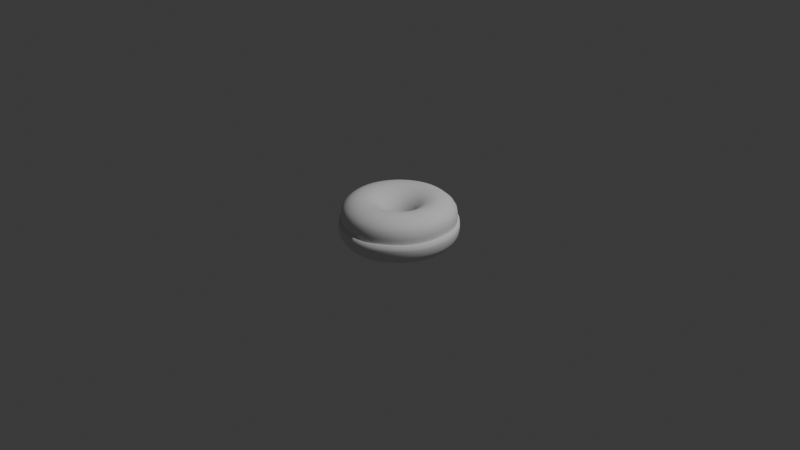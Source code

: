 # Source: donut.blend  (saved by Blender 4.1.24; exported with 4.5.12 LTS)
import bpy
from mathutils import Matrix  # noqa: F401  (used for matrix-valued properties, if any)

bpy.ops.wm.read_factory_settings(use_empty=True)
scene = bpy.context.scene
scene.name = 'Scene'

# ---- collections
col_collection = bpy.data.collections.new('Collection'); scene.collection.children.link(col_collection)

# ---- world
world_world = bpy.data.worlds.new('World'); scene.world = world_world
world_world.use_nodes = True; world_world.node_tree.nodes.clear()
_N = world_world.node_tree.nodes; _L = world_world.node_tree.links
n0 = _N.new('ShaderNodeOutputWorld'); n0.name = 'World Output'; n0.location = (300, 300)
n1 = _N.new('ShaderNodeBackground'); n1.name = 'Background'; n1.location = (10, 300)
n1.inputs[0].default_value = (0.05088, 0.05088, 0.05088, 1.0)
_L.new(n1.outputs[0], n0.inputs[0])
n0.is_active_output = True
world_world.color = (0.05088, 0.05088, 0.05088)
world_world.use_sun_shadow = False
world_world.sun_shadow_jitter_overblur = 0.0

# ---- cameras
cam_camera = bpy.data.cameras.new('Camera')
cam_camera.clip_end = 100.0
cam_camera.ortho_scale = 7.314

# ---- lights
light_light = bpy.data.lights.new('Light', 'POINT')
light_light.transmission_factor = 0.0
light_light.energy = 1000.0
light_light.shadow_soft_size = 0.1
light_light.shadow_maximum_resolution = 0.006
light_light.use_absolute_resolution = True

# ---- meshes
me_torus_001 = bpy.data.meshes.new('Torus.001')
me_torus_001.from_pydata([(0.5897, -0.0165, 0.01157), (0.6076, -0.03449, 0.1496), (0.5156, -0.01782, 0.2292), (0.39, -0.000307, 0.2502), (0.265, 0.0, 0.2165), (0.1735, 0.0, 0.125), (0.14, 0.0, 3.062e-17), (0.1735, 0.0, -0.125), (0.265, 0.0, -0.2165), (0.3899, 0.001893, -0.2557), (0.515, 0.0, -0.2165), (0.6065, -0.000307, -0.1248), (0.5781, 0.1068, 0.00557), (0.5955, 0.09846, 0.1392), (0.5054, 0.09031, 0.2238), (0.3825, 0.07609, 0.25), (0.2599, 0.0517, 0.2165), (0.1702, 0.03385, 0.125), (0.1373, 0.02731, 3.062e-17), (0.1702, 0.03385, -0.125), (0.2599, 0.0517, -0.2165), (0.3825, 0.07609, -0.25), (0.5051, 0.1005, -0.2165), (0.5949, 0.1183, -0.125), (0.5443, 0.2253, -0.0001357), (0.5604, 0.231, 0.1258), (0.4758, 0.1969, 0.2166), (0.3603, 0.1492, 0.25), (0.2448, 0.1014, 0.2165), (0.1603, 0.06639, 0.125), (0.1293, 0.05358, 3.062e-17), (0.1603, 0.06639, -0.125), (0.2448, 0.1014, -0.2165), (0.3603, 0.1492, -0.25), (0.4758, 0.1971, -0.2165), (0.5603, 0.2321, -0.125), (0.4899, 0.3272, -0.0001357), (0.5043, 0.337, 0.125), (0.4282, 0.2861, 0.2165), (0.3243, 0.2167, 0.25), (0.2203, 0.1472, 0.2165), (0.1443, 0.09639, 0.125), (0.1164, 0.07778, 3.062e-17), (0.1443, 0.09639, -0.125), (0.2203, 0.1472, -0.2165), (0.3243, 0.2167, -0.25), (0.4282, 0.2861, -0.2165), (0.5043, 0.337, -0.125), (0.4166, 0.4164, -0.0001357), (0.4289, 0.4289, 0.125), (0.3642, 0.3642, 0.2165), (0.2758, 0.2758, 0.25), (0.1874, 0.1874, 0.2165), (0.1227, 0.1227, 0.125), (0.09899, 0.09899, 3.062e-17), (0.1227, 0.1227, -0.125), (0.1875, 0.1872, -0.2166), (0.2758, 0.2758, -0.25), (0.3642, 0.3642, -0.2165), (0.4289, 0.4289, -0.125), (0.3276, 0.4896, -0.0003932), (0.337, 0.5043, 0.125), (0.2861, 0.4282, 0.2165), (0.2167, 0.3243, 0.25), (0.1472, 0.2203, 0.2165), (0.09639, 0.1443, 0.125), (0.07778, 0.1164, 3.062e-17), (0.09639, 0.1443, -0.125), (0.1493, 0.2174, -0.2189), (0.2188, 0.3213, -0.2525), (0.2861, 0.4282, -0.2165), (0.337, 0.5043, -0.125), (0.238, 0.5398, -0.01515), (0.2384, 0.5582, 0.1174), (0.1971, 0.4758, 0.2165), (0.1492, 0.3603, 0.25), (0.1014, 0.2448, 0.2165), (0.06639, 0.1603, 0.125), (0.05358, 0.1293, 3.062e-17), (0.06666, 0.1599, -0.1253), (0.1069, 0.2371, -0.2229), (0.1571, 0.3493, -0.2591), (0.1998, 0.472, -0.2196), (0.2384, 0.5582, -0.1326), (0.1382, 0.5697, -0.028), (0.1313, 0.5904, 0.1094), (0.1007, 0.505, 0.2162), (0.07609, 0.3825, 0.25), (0.0517, 0.2599, 0.2165), (0.03385, 0.1702, 0.125), (0.02731, 0.1373, 3.062e-17), (0.03457, 0.1691, -0.1258), (0.06025, 0.2479, -0.2264), (0.09, 0.3629, -0.2662), (0.1082, 0.4945, -0.2254), (0.1318, 0.5898, -0.1412), (0.01259, 0.5847, -0.01515), (0.006334, 0.6043, 0.1174), (3.888e-08, 0.515, 0.2165), (2.944e-08, 0.39, 0.25), (2.001e-08, 0.265, 0.2165), (1.31e-08, 0.1735, 0.125), (1.057e-08, 0.14, 3.062e-17), (0.0009269, 0.1722, -0.1261), (0.009794, 0.2512, -0.2279), (0.01677, 0.3664, -0.2695), (0.009794, 0.5012, -0.2279), (0.007508, 0.6027, -0.134), (-0.1146, 0.5776, -0.0003932), (-0.1183, 0.5949, 0.125), (-0.1005, 0.5051, 0.2165), (-0.07609, 0.3825, 0.25), (-0.0517, 0.2599, 0.2165), (-0.03385, 0.1702, 0.125), (-0.02731, 0.1373, 3.062e-17), (-0.03313, 0.1691, -0.1258), (-0.04315, 0.2479, -0.2264), (-0.06217, 0.3629, -0.2662), (-0.093, 0.4946, -0.2252), (-0.118, 0.5944, -0.1254), (-0.2253, 0.5441, -0.0001357), (-0.2321, 0.5603, 0.125), (-0.1971, 0.4758, 0.2165), (-0.1492, 0.3603, 0.25), (-0.1014, 0.2448, 0.2165), (-0.06639, 0.1603, 0.125), (-0.05358, 0.1293, 3.062e-17), (-0.06613, 0.1599, -0.1253), (-0.09594, 0.2371, -0.2229), (-0.1414, 0.3493, -0.2591), (-0.1944, 0.472, -0.2196), (-0.2321, 0.5603, -0.125), (-0.3271, 0.4897, -0.0001357), (-0.337, 0.5043, 0.125), (-0.2861, 0.4282, 0.2165), (-0.2167, 0.3243, 0.25), (-0.1472, 0.2203, 0.2165), (-0.09639, 0.1443, 0.125), (-0.07778, 0.1164, 3.062e-17), (-0.09639, 0.1443, -0.125), (-0.1451, 0.2174, -0.2189), (-0.2145, 0.3213, -0.2525), (-0.2861, 0.4282, -0.2165), (-0.337, 0.5043, -0.125), (-0.4164, 0.4164, -0.0001357), (-0.4289, 0.4289, 0.125), (-0.3642, 0.3642, 0.2165), (-0.2758, 0.2758, 0.25), (-0.1874, 0.1874, 0.2165), (-0.1227, 0.1227, 0.125), (-0.09899, 0.09899, 3.062e-17), (-0.1223, 0.1228, -0.1253), (-0.1871, 0.1873, -0.2167), (-0.2758, 0.2758, -0.25), (-0.3642, 0.3642, -0.2165), (-0.4289, 0.4289, -0.125), (-0.4897, 0.3272, -0.0001357), (-0.5043, 0.337, 0.125), (-0.4282, 0.2861, 0.2165), (-0.3243, 0.2167, 0.25), (-0.2203, 0.1472, 0.2165), (-0.1443, 0.09639, 0.125), (-0.1164, 0.07778, 3.062e-17), (-0.1426, 0.09705, -0.1263), (-0.2184, 0.148, -0.218), (-0.3243, 0.2167, -0.25), (-0.4282, 0.2861, -0.2165), (-0.5043, 0.337, -0.125), (-0.5441, 0.2253, -0.0001357), (-0.5603, 0.2321, 0.125), (-0.4758, 0.1971, 0.2165), (-0.3603, 0.1492, 0.25), (-0.2448, 0.1014, 0.2165), (-0.1603, 0.06639, 0.125), (-0.1293, 0.05358, 3.062e-17), (-0.1568, 0.0678, -0.1277), (-0.2395, 0.1036, -0.2206), (-0.3595, 0.1496, -0.2506), (-0.4759, 0.1972, -0.2165), (-0.561, 0.2326, -0.1248), (-0.5825, 0.1182, 0.001457), (-0.5949, 0.1183, 0.125), (-0.5051, 0.1005, 0.2165), (-0.3825, 0.07609, 0.25), (-0.2599, 0.0517, 0.2165), (-0.1702, 0.03385, 0.125), (-0.1373, 0.02732, -5.817e-06), (-0.1648, 0.03604, -0.1291), (-0.2506, 0.05553, -0.2237), (-0.3791, 0.07748, -0.2526), (-0.5113, 0.1048, -0.2145), (-0.607, 0.1268, -0.121), (-0.599, 0.006881, 0.003133), (-0.6067, 0.0001306, 0.1251), (-0.515, 4.502e-08, 0.2165), (-0.39, 3.409e-08, 0.25), (-0.265, 2.317e-08, 0.2165), (-0.1735, 1.517e-08, 0.125), (-0.1399, 3.415e-05, -6.142e-05), (-0.1667, 0.002776, -0.1302), (-0.2523, 0.005217, -0.2262), (-0.3843, 0.002784, -0.255), (-0.5259, 0.007579, -0.213), (-0.6276, 0.01467, -0.1181), (-0.5825, -0.1116, 0.001457), (-0.5949, -0.1183, 0.125), (-0.5051, -0.1005, 0.2165), (-0.3825, -0.07609, 0.25), (-0.2599, -0.0517, 0.2165), (-0.1702, -0.03385, 0.125), (-0.1372, -0.02726, -9.345e-05), (-0.1629, -0.03085, -0.1306), (-0.2458, -0.0459, -0.2273), (-0.3919, -0.06067, -0.2932), (-0.5113, -0.09613, -0.2145), (-0.607, -0.1099, -0.121), (-0.5441, -0.2255, -0.0001357), (-0.5603, -0.2321, 0.125), (-0.4758, -0.1971, 0.2165), (-0.3603, -0.1492, 0.25), (-0.2448, -0.1014, 0.2165), (-0.1603, -0.06639, 0.125), (-0.1293, -0.05354, -6.071e-05), (-0.1535, -0.06362, -0.1302), (-0.2322, -0.09619, -0.2262), (-0.3544, -0.1466, -0.255), (-0.4759, -0.197, -0.2165), (-0.561, -0.2316, -0.1248), (-0.4897, -0.3274, -0.0001357), (-0.5043, -0.337, 0.125), (-0.4282, -0.2861, 0.2165), (-0.3243, -0.2167, 0.25), (-0.2203, -0.1472, 0.2165), (-0.1443, -0.09639, 0.125), (-0.1164, -0.07778, -5.512e-06), (-0.1389, -0.0942, -0.1291), (-0.211, -0.1434, -0.2237), (-0.3209, -0.2153, -0.2526), (-0.4282, -0.2861, -0.2165), (-0.5043, -0.337, -0.125), (-0.4164, -0.4166, -0.0001357), (-0.4289, -0.4289, 0.125), (-0.3642, -0.3642, 0.2165), (-0.2758, -0.2758, 0.25), (-0.1874, -0.1874, 0.2165), (-0.1227, -0.1227, 0.125), (-0.09899, -0.09899, 3.062e-17), (-0.1192, -0.1213, -0.1276), (-0.182, -0.1852, -0.2206), (-0.275, -0.2755, -0.2506), (-0.3642, -0.3642, -0.2165), (-0.4289, -0.4289, -0.125), (-0.3271, -0.4899, -0.0001357), (-0.337, -0.5043, 0.125), (-0.2861, -0.4282, 0.2165), (-0.2167, -0.3243, 0.25), (-0.1472, -0.2203, 0.2165), (-0.09639, -0.1443, 0.125), (-0.07778, -0.1164, 3.062e-17), (-0.09477, -0.1436, -0.1262), (-0.1453, -0.2195, -0.218), (-0.2167, -0.3243, -0.25), (-0.2861, -0.4282, -0.2165), (-0.337, -0.5043, -0.125), (-0.2253, -0.5443, -0.0001357), (-0.2321, -0.5603, 0.125), (-0.1971, -0.4758, 0.2165), (-0.1492, -0.3603, 0.25), (-0.1014, -0.2448, 0.2165), (-0.06639, -0.1603, 0.125), (-0.05358, -0.1293, 3.062e-17), (-0.06604, -0.1601, -0.1253), (-0.1013, -0.2448, -0.2166), (-0.1492, -0.3603, -0.25), (-0.1971, -0.4758, -0.2165), (-0.2321, -0.5603, -0.125), (-0.1148, -0.5778, -0.0001357), (-0.1183, -0.5949, 0.125), (-0.1005, -0.5051, 0.2165), (-0.07609, -0.3825, 0.25), (-0.0517, -0.2599, 0.2165), (-0.03385, -0.1702, 0.125), (-0.02731, -0.1373, 3.062e-17), (-0.03385, -0.1702, -0.125), (-0.0517, -0.2599, -0.2165), (-0.07609, -0.3825, -0.25), (-0.1004, -0.5051, -0.2166), (-0.1179, -0.5948, -0.1257), (0.003465, -0.5891, -0.005412), (4.579e-08, -0.6065, 0.125), (3.888e-08, -0.515, 0.2165), (2.944e-08, -0.39, 0.25), (2.001e-08, -0.265, 0.2165), (1.31e-08, -0.1735, 0.125), (1.057e-08, -0.14, 3.062e-17), (1.31e-08, -0.1735, -0.125), (2.001e-08, -0.265, -0.2165), (2.944e-08, -0.39, -0.25), (0.004257, -0.5149, -0.2232), (0.00832, -0.6063, -0.1381), (0.1219, -0.5777, -0.01096), (0.1185, -0.5948, 0.1248), (0.1005, -0.5051, 0.2165), (0.07609, -0.3825, 0.25), (0.0517, -0.2599, 0.2165), (0.03385, -0.1702, 0.125), (0.02731, -0.1373, 3.062e-17), (0.03385, -0.1702, -0.125), (0.0517, -0.2599, -0.2165), (0.07621, -0.3825, -0.2502), (0.1079, -0.5049, -0.2283), (0.1328, -0.5945, -0.1478), (0.2289, -0.5442, -0.005412), (0.2321, -0.5603, 0.125), (0.1971, -0.4758, 0.2165), (0.1492, -0.3603, 0.25), (0.1014, -0.2448, 0.2165), (0.06639, -0.1603, 0.125), (0.05358, -0.1293, 3.062e-17), (0.06639, -0.1603, -0.125), (0.1014, -0.2448, -0.2165), (0.1492, -0.3603, -0.25), (0.2013, -0.4757, -0.2232), (0.2404, -0.5601, -0.1381), (0.3274, -0.4899, -0.0001357), (0.337, -0.5043, 0.125), (0.2861, -0.4282, 0.2165), (0.2167, -0.3243, 0.25), (0.1472, -0.2203, 0.2165), (0.09639, -0.1443, 0.125), (0.07567, -0.1114, 0.002179), (0.09639, -0.1443, -0.125), (0.1472, -0.2203, -0.2165), (0.2167, -0.3243, -0.25), (0.2862, -0.4282, -0.2166), (0.3374, -0.5043, -0.1257), (0.4166, -0.4166, -0.0001357), (0.4289, -0.4289, 0.125), (0.3642, -0.3642, 0.2165), (0.2758, -0.2758, 0.25), (0.1874, -0.1874, 0.2165), (0.1227, -0.1227, 0.125), (0.09284, -0.08445, 0.006354), (0.1227, -0.1227, -0.125), (0.1874, -0.1874, -0.2165), (0.2758, -0.2758, -0.25), (0.3642, -0.3642, -0.2165), (0.4289, -0.4289, -0.125), (0.4899, -0.3274, -0.0001357), (0.5043, -0.337, 0.125), (0.4282, -0.2861, 0.2165), (0.3243, -0.2167, 0.25), (0.2203, -0.1472, 0.2165), (0.1443, -0.09639, 0.125), (0.108, -0.05799, 0.008646), (0.1443, -0.09639, -0.125), (0.2203, -0.1472, -0.2165), (0.3243, -0.2167, -0.25), (0.4282, -0.2861, -0.2165), (0.5043, -0.337, -0.125), (0.5443, -0.2255, -0.0001357), (0.5604, -0.2332, 0.1258), (0.4758, -0.1973, 0.2166), (0.3603, -0.1492, 0.25), (0.2448, -0.1014, 0.2165), (0.1603, -0.06639, 0.125), (0.1232, -0.03903, 0.006354), (0.1603, -0.06639, -0.125), (0.2448, -0.1014, -0.2165), (0.3602, -0.1474, -0.2557), (0.4758, -0.1971, -0.2165), (0.5603, -0.2321, -0.125), (0.5781, -0.123, 0.00557), (0.5955, -0.1382, 0.1392), (0.5054, -0.1106, 0.2238), (0.3825, -0.07609, 0.25), (0.2599, -0.0517, 0.2165), (0.1702, -0.03385, 0.125), (0.1352, -0.02233, 0.002179), (0.1702, -0.03385, -0.125), (0.2599, -0.0517, -0.2165), (0.3813, -0.05836, -0.3034), (0.5051, -0.1005, -0.2165), (0.5949, -0.1183, -0.125)], [], [(0, 12, 13, 1), (1, 13, 14, 2), (2, 14, 15, 3), (3, 15, 16, 4), (4, 16, 17, 5), (5, 17, 18, 6), (6, 18, 19, 7), (7, 19, 20, 8), (8, 20, 21, 9), (9, 21, 22, 10), (10, 22, 23, 11), (11, 23, 12, 0), (12, 24, 25, 13), (13, 25, 26, 14), (14, 26, 27, 15), (15, 27, 28, 16), (16, 28, 29, 17), (17, 29, 30, 18), (18, 30, 31, 19), (19, 31, 32, 20), (20, 32, 33, 21), (21, 33, 34, 22), (22, 34, 35, 23), (23, 35, 24, 12), (24, 36, 37, 25), (25, 37, 38, 26), (26, 38, 39, 27), (27, 39, 40, 28), (28, 40, 41, 29), (29, 41, 42, 30), (30, 42, 43, 31), (31, 43, 44, 32), (32, 44, 45, 33), (33, 45, 46, 34), (34, 46, 47, 35), (35, 47, 36, 24), (36, 48, 49, 37), (37, 49, 50, 38), (38, 50, 51, 39), (39, 51, 52, 40), (40, 52, 53, 41), (41, 53, 54, 42), (42, 54, 55, 43), (43, 55, 56, 44), (44, 56, 57, 45), (45, 57, 58, 46), (46, 58, 59, 47), (47, 59, 48, 36), (48, 60, 61, 49), (49, 61, 62, 50), (50, 62, 63, 51), (51, 63, 64, 52), (52, 64, 65, 53), (53, 65, 66, 54), (54, 66, 67, 55), (55, 67, 68, 56), (56, 68, 69, 57), (57, 69, 70, 58), (58, 70, 71, 59), (59, 71, 60, 48), (60, 72, 73, 61), (61, 73, 74, 62), (62, 74, 75, 63), (63, 75, 76, 64), (64, 76, 77, 65), (65, 77, 78, 66), (66, 78, 79, 67), (67, 79, 80, 68), (68, 80, 81, 69), (69, 81, 82, 70), (70, 82, 83, 71), (71, 83, 72, 60), (72, 84, 85, 73), (73, 85, 86, 74), (74, 86, 87, 75), (75, 87, 88, 76), (76, 88, 89, 77), (77, 89, 90, 78), (78, 90, 91, 79), (79, 91, 92, 80), (80, 92, 93, 81), (81, 93, 94, 82), (82, 94, 95, 83), (83, 95, 84, 72), (84, 96, 97, 85), (85, 97, 98, 86), (86, 98, 99, 87), (87, 99, 100, 88), (88, 100, 101, 89), (89, 101, 102, 90), (90, 102, 103, 91), (91, 103, 104, 92), (92, 104, 105, 93), (93, 105, 106, 94), (94, 106, 107, 95), (95, 107, 96, 84), (96, 108, 109, 97), (97, 109, 110, 98), (98, 110, 111, 99), (99, 111, 112, 100), (100, 112, 113, 101), (101, 113, 114, 102), (102, 114, 115, 103), (103, 115, 116, 104), (104, 116, 117, 105), (105, 117, 118, 106), (106, 118, 119, 107), (107, 119, 108, 96), (108, 120, 121, 109), (109, 121, 122, 110), (110, 122, 123, 111), (111, 123, 124, 112), (112, 124, 125, 113), (113, 125, 126, 114), (114, 126, 127, 115), (115, 127, 128, 116), (116, 128, 129, 117), (117, 129, 130, 118), (118, 130, 131, 119), (119, 131, 120, 108), (120, 132, 133, 121), (121, 133, 134, 122), (122, 134, 135, 123), (123, 135, 136, 124), (124, 136, 137, 125), (125, 137, 138, 126), (126, 138, 139, 127), (127, 139, 140, 128), (128, 140, 141, 129), (129, 141, 142, 130), (130, 142, 143, 131), (131, 143, 132, 120), (132, 144, 145, 133), (133, 145, 146, 134), (134, 146, 147, 135), (135, 147, 148, 136), (136, 148, 149, 137), (137, 149, 150, 138), (138, 150, 151, 139), (139, 151, 152, 140), (140, 152, 153, 141), (141, 153, 154, 142), (142, 154, 155, 143), (143, 155, 144, 132), (144, 156, 157, 145), (145, 157, 158, 146), (146, 158, 159, 147), (147, 159, 160, 148), (148, 160, 161, 149), (149, 161, 162, 150), (150, 162, 163, 151), (151, 163, 164, 152), (152, 164, 165, 153), (153, 165, 166, 154), (154, 166, 167, 155), (155, 167, 156, 144), (156, 168, 169, 157), (157, 169, 170, 158), (158, 170, 171, 159), (159, 171, 172, 160), (160, 172, 173, 161), (161, 173, 174, 162), (162, 174, 175, 163), (163, 175, 176, 164), (164, 176, 177, 165), (165, 177, 178, 166), (166, 178, 179, 167), (167, 179, 168, 156), (168, 180, 181, 169), (169, 181, 182, 170), (170, 182, 183, 171), (171, 183, 184, 172), (172, 184, 185, 173), (173, 185, 186, 174), (174, 186, 187, 175), (175, 187, 188, 176), (176, 188, 189, 177), (177, 189, 190, 178), (178, 190, 191, 179), (179, 191, 180, 168), (180, 192, 193, 181), (181, 193, 194, 182), (182, 194, 195, 183), (183, 195, 196, 184), (184, 196, 197, 185), (185, 197, 198, 186), (186, 198, 199, 187), (187, 199, 200, 188), (188, 200, 201, 189), (189, 201, 202, 190), (190, 202, 203, 191), (191, 203, 192, 180), (192, 204, 205, 193), (193, 205, 206, 194), (194, 206, 207, 195), (195, 207, 208, 196), (196, 208, 209, 197), (197, 209, 210, 198), (198, 210, 211, 199), (199, 211, 212, 200), (200, 212, 213, 201), (201, 213, 214, 202), (202, 214, 215, 203), (203, 215, 204, 192), (204, 216, 217, 205), (205, 217, 218, 206), (206, 218, 219, 207), (207, 219, 220, 208), (208, 220, 221, 209), (209, 221, 222, 210), (210, 222, 223, 211), (211, 223, 224, 212), (212, 224, 225, 213), (213, 225, 226, 214), (214, 226, 227, 215), (215, 227, 216, 204), (216, 228, 229, 217), (217, 229, 230, 218), (218, 230, 231, 219), (219, 231, 232, 220), (220, 232, 233, 221), (221, 233, 234, 222), (222, 234, 235, 223), (223, 235, 236, 224), (224, 236, 237, 225), (225, 237, 238, 226), (226, 238, 239, 227), (227, 239, 228, 216), (228, 240, 241, 229), (229, 241, 242, 230), (230, 242, 243, 231), (231, 243, 244, 232), (232, 244, 245, 233), (233, 245, 246, 234), (234, 246, 247, 235), (235, 247, 248, 236), (236, 248, 249, 237), (237, 249, 250, 238), (238, 250, 251, 239), (239, 251, 240, 228), (240, 252, 253, 241), (241, 253, 254, 242), (242, 254, 255, 243), (243, 255, 256, 244), (244, 256, 257, 245), (245, 257, 258, 246), (246, 258, 259, 247), (247, 259, 260, 248), (248, 260, 261, 249), (249, 261, 262, 250), (250, 262, 263, 251), (251, 263, 252, 240), (252, 264, 265, 253), (253, 265, 266, 254), (254, 266, 267, 255), (255, 267, 268, 256), (256, 268, 269, 257), (257, 269, 270, 258), (258, 270, 271, 259), (259, 271, 272, 260), (260, 272, 273, 261), (261, 273, 274, 262), (262, 274, 275, 263), (263, 275, 264, 252), (264, 276, 277, 265), (265, 277, 278, 266), (266, 278, 279, 267), (267, 279, 280, 268), (268, 280, 281, 269), (269, 281, 282, 270), (270, 282, 283, 271), (271, 283, 284, 272), (272, 284, 285, 273), (273, 285, 286, 274), (274, 286, 287, 275), (275, 287, 276, 264), (276, 288, 289, 277), (277, 289, 290, 278), (278, 290, 291, 279), (279, 291, 292, 280), (280, 292, 293, 281), (281, 293, 294, 282), (282, 294, 295, 283), (283, 295, 296, 284), (284, 296, 297, 285), (285, 297, 298, 286), (286, 298, 299, 287), (287, 299, 288, 276), (288, 300, 301, 289), (289, 301, 302, 290), (290, 302, 303, 291), (291, 303, 304, 292), (292, 304, 305, 293), (293, 305, 306, 294), (294, 306, 307, 295), (295, 307, 308, 296), (296, 308, 309, 297), (297, 309, 310, 298), (298, 310, 311, 299), (299, 311, 300, 288), (300, 312, 313, 301), (301, 313, 314, 302), (302, 314, 315, 303), (303, 315, 316, 304), (304, 316, 317, 305), (305, 317, 318, 306), (306, 318, 319, 307), (307, 319, 320, 308), (308, 320, 321, 309), (309, 321, 322, 310), (310, 322, 323, 311), (311, 323, 312, 300), (312, 324, 325, 313), (313, 325, 326, 314), (314, 326, 327, 315), (315, 327, 328, 316), (316, 328, 329, 317), (317, 329, 330, 318), (318, 330, 331, 319), (319, 331, 332, 320), (320, 332, 333, 321), (321, 333, 334, 322), (322, 334, 335, 323), (323, 335, 324, 312), (324, 336, 337, 325), (325, 337, 338, 326), (326, 338, 339, 327), (327, 339, 340, 328), (328, 340, 341, 329), (329, 341, 342, 330), (330, 342, 343, 331), (331, 343, 344, 332), (332, 344, 345, 333), (333, 345, 346, 334), (334, 346, 347, 335), (335, 347, 336, 324), (336, 348, 349, 337), (337, 349, 350, 338), (338, 350, 351, 339), (339, 351, 352, 340), (340, 352, 353, 341), (341, 353, 354, 342), (342, 354, 355, 343), (343, 355, 356, 344), (344, 356, 357, 345), (345, 357, 358, 346), (346, 358, 359, 347), (347, 359, 348, 336), (348, 360, 361, 349), (349, 361, 362, 350), (350, 362, 363, 351), (351, 363, 364, 352), (352, 364, 365, 353), (353, 365, 366, 354), (354, 366, 367, 355), (355, 367, 368, 356), (356, 368, 369, 357), (357, 369, 370, 358), (358, 370, 371, 359), (359, 371, 360, 348), (360, 372, 373, 361), (361, 373, 374, 362), (362, 374, 375, 363), (363, 375, 376, 364), (364, 376, 377, 365), (365, 377, 378, 366), (366, 378, 379, 367), (367, 379, 380, 368), (368, 380, 381, 369), (369, 381, 382, 370), (370, 382, 383, 371), (371, 383, 372, 360), (372, 0, 1, 373), (373, 1, 2, 374), (374, 2, 3, 375), (375, 3, 4, 376), (376, 4, 5, 377), (377, 5, 6, 378), (378, 6, 7, 379), (379, 7, 8, 380), (380, 8, 9, 381), (381, 9, 10, 382), (382, 10, 11, 383), (383, 11, 0, 372)])
me_torus_001.polygons.foreach_set('use_smooth', [True] * 384)
_uv = me_torus_001.uv_layers.new(name='UVMap')
_uv.uv.foreach_set('vector', [0.5, 0.5, 0.5312, 0.5, 0.5312, 0.5833, 0.5, 0.5833, 0.5, 0.5833, 0.5312, 0.5833, 0.5312, 0.6667, 0.5, 0.6667, 0.5, 0.6667, 0.5312, 0.6667, 0.5312, 0.75, 0.5, 0.75, 0.5, 0.75, 0.5312, 0.75, 0.5312, 0.8333, 0.5, 0.8333, 0.5, 0.8333, 0.5312, 0.8333, 0.5312, 0.9167, 0.5, 0.9167, 0.5, 0.9167, 0.5312, 0.9167, 0.5312, 1.0, 0.5, 1.0, 0.5, 2.22e-16, 0.5312, 2.22e-16, 0.5312, 0.08333, 0.5, 0.08333, 0.5, 0.08333, 0.5312, 0.08333, 0.5313, 0.1667, 0.5, 0.1667, 0.5, 0.1667, 0.5313, 0.1667, 0.5312, 0.25, 0.5008, 0.25, 0.5008, 0.25, 0.5312, 0.25, 0.5312, 0.3333, 0.5, 0.3333, 0.5, 0.3333, 0.5312, 0.3333, 0.5312, 0.4167, 0.5, 0.4167, 0.5, 0.4167, 0.5312, 0.4167, 0.5312, 0.5, 0.5, 0.5, 0.5312, 0.5, 0.5625, 0.5, 0.5625, 0.5833, 0.5312, 0.5833, 0.5312, 0.5833, 0.5625, 0.5833, 0.5625, 0.6667, 0.5312, 0.6667, 0.5312, 0.6667, 0.5625, 0.6667, 0.5625, 0.75, 0.5312, 0.75, 0.5312, 0.75, 0.5625, 0.75, 0.5625, 0.8333, 0.5312, 0.8333, 0.5312, 0.8333, 0.5625, 0.8333, 0.5625, 0.9167, 0.5312, 0.9167, 0.5312, 0.9167, 0.5625, 0.9167, 0.5625, 1.0, 0.5312, 1.0, 0.5312, 2.22e-16, 0.5625, 2.22e-16, 0.5625, 0.08333, 0.5312, 0.08333, 0.5312, 0.08333, 0.5625, 0.08333, 0.5625, 0.1667, 0.5313, 0.1667, 0.5313, 0.1667, 0.5625, 0.1667, 0.5625, 0.25, 0.5312, 0.25, 0.5312, 0.25, 0.5625, 0.25, 0.5625, 0.3333, 0.5312, 0.3333, 0.5312, 0.3333, 0.5625, 0.3333, 0.5625, 0.4167, 0.5312, 0.4167, 0.5312, 0.4167, 0.5625, 0.4167, 0.5625, 0.5, 0.5312, 0.5, 0.5625, 0.5, 0.5938, 0.5, 0.5938, 0.5833, 0.5625, 0.5833, 0.5625, 0.5833, 0.5938, 0.5833, 0.5938, 0.6667, 0.5625, 0.6667, 0.5625, 0.6667, 0.5938, 0.6667, 0.5938, 0.75, 0.5625, 0.75, 0.5625, 0.75, 0.5938, 0.75, 0.5938, 0.8333, 0.5625, 0.8333, 0.5625, 0.8333, 0.5938, 0.8333, 0.5938, 0.9167, 0.5625, 0.9167, 0.5625, 0.9167, 0.5938, 0.9167, 0.5938, 1.0, 0.5625, 1.0, 0.5625, 2.22e-16, 0.5938, 2.22e-16, 0.5938, 0.08333, 0.5625, 0.08333, 0.5625, 0.08333, 0.5938, 0.08333, 0.5938, 0.1667, 0.5625, 0.1667, 0.5625, 0.1667, 0.5938, 0.1667, 0.5938, 0.25, 0.5625, 0.25, 0.5625, 0.25, 0.5938, 0.25, 0.5938, 0.3333, 0.5625, 0.3333, 0.5625, 0.3333, 0.5938, 0.3333, 0.5938, 0.4167, 0.5625, 0.4167, 0.5625, 0.4167, 0.5938, 0.4167, 0.5938, 0.5, 0.5625, 0.5, 0.5938, 0.5, 0.625, 0.5, 0.625, 0.5833, 0.5938, 0.5833, 0.5938, 0.5833, 0.625, 0.5833, 0.625, 0.6667, 0.5938, 0.6667, 0.5938, 0.6667, 0.625, 0.6667, 0.625, 0.75, 0.5938, 0.75, 0.5938, 0.75, 0.625, 0.75, 0.625, 0.8333, 0.5938, 0.8333, 0.5938, 0.8333, 0.625, 0.8333, 0.625, 0.9167, 0.5938, 0.9167, 0.5938, 0.9167, 0.625, 0.9167, 0.625, 1.0, 0.5938, 1.0, 0.5938, 2.22e-16, 0.625, 2.22e-16, 0.625, 0.08333, 0.5938, 0.08333, 0.5938, 0.08333, 0.625, 0.08333, 0.6249, 0.1667, 0.5938, 0.1667, 0.5938, 0.1667, 0.6249, 0.1667, 0.625, 0.25, 0.5938, 0.25, 0.5938, 0.25, 0.625, 0.25, 0.625, 0.3333, 0.5938, 0.3333, 0.5938, 0.3333, 0.625, 0.3333, 0.625, 0.4167, 0.5938, 0.4167, 0.5938, 0.4167, 0.625, 0.4167, 0.625, 0.5, 0.5938, 0.5, 0.625, 0.5, 0.6562, 0.4998, 0.6563, 0.5833, 0.625, 0.5833, 0.625, 0.5833, 0.6563, 0.5833, 0.6562, 0.6667, 0.625, 0.6667, 0.625, 0.6667, 0.6562, 0.6667, 0.6562, 0.75, 0.625, 0.75, 0.625, 0.75, 0.6562, 0.75, 0.6562, 0.8333, 0.625, 0.8333, 0.625, 0.8333, 0.6562, 0.8333, 0.6562, 0.9167, 0.625, 0.9167, 0.625, 0.9167, 0.6562, 0.9167, 0.6562, 1.0, 0.625, 1.0, 0.625, 2.22e-16, 0.6562, 2.22e-16, 0.6562, 0.08333, 0.625, 0.08333, 0.625, 0.08333, 0.6562, 0.08333, 0.6541, 0.1665, 0.6249, 0.1667, 0.6249, 0.1667, 0.6541, 0.1665, 0.6548, 0.2498, 0.625, 0.25, 0.625, 0.25, 0.6548, 0.2498, 0.6562, 0.3333, 0.625, 0.3333, 0.625, 0.3333, 0.6562, 0.3333, 0.6562, 0.4167, 0.625, 0.4167, 0.625, 0.4167, 0.6562, 0.4167, 0.6562, 0.4998, 0.625, 0.5, 0.6562, 0.4998, 0.684, 0.4902, 0.6857, 0.5784, 0.6563, 0.5833, 0.6563, 0.5833, 0.6857, 0.5784, 0.6875, 0.6667, 0.6562, 0.6667, 0.6562, 0.6667, 0.6875, 0.6667, 0.6875, 0.75, 0.6562, 0.75, 0.6562, 0.75, 0.6875, 0.75, 0.6875, 0.8333, 0.6562, 0.8333, 0.6562, 0.8333, 0.6875, 0.8333, 0.6875, 0.9167, 0.6562, 0.9167, 0.6562, 0.9167, 0.6875, 0.9167, 0.6875, 1.0, 0.6562, 1.0, 0.6562, 2.22e-16, 0.6875, 2.22e-16, 0.6871, 0.08338, 0.6562, 0.08333, 0.6562, 0.08333, 0.6871, 0.08338, 0.6824, 0.1677, 0.6541, 0.1665, 0.6541, 0.1665, 0.6824, 0.1677, 0.6826, 0.2478, 0.6548, 0.2498, 0.6548, 0.2498, 0.6826, 0.2478, 0.6863, 0.3315, 0.6562, 0.3333, 0.6562, 0.3333, 0.6863, 0.3315, 0.6858, 0.4137, 0.6562, 0.4167, 0.6562, 0.4167, 0.6858, 0.4137, 0.684, 0.4902, 0.6562, 0.4998, 0.684, 0.4902, 0.7122, 0.481, 0.7151, 0.5737, 0.6857, 0.5784, 0.6857, 0.5784, 0.7151, 0.5737, 0.7187, 0.6665, 0.6875, 0.6667, 0.6875, 0.6667, 0.7187, 0.6665, 0.7188, 0.75, 0.6875, 0.75, 0.6875, 0.75, 0.7188, 0.75, 0.7188, 0.8333, 0.6875, 0.8333, 0.6875, 0.8333, 0.7188, 0.8333, 0.7188, 0.9167, 0.6875, 0.9167, 0.6875, 0.9167, 0.7188, 0.9167, 0.7188, 1.0, 0.6875, 1.0, 0.6875, 2.22e-16, 0.7188, 2.22e-16, 0.7178, 0.08337, 0.6871, 0.08338, 0.6871, 0.08338, 0.7178, 0.08337, 0.7117, 0.1671, 0.6824, 0.1677, 0.6824, 0.1677, 0.7117, 0.1671, 0.7111, 0.2435, 0.6826, 0.2478, 0.6826, 0.2478, 0.7111, 0.2435, 0.7157, 0.3269, 0.6863, 0.3315, 0.6863, 0.3315, 0.7157, 0.3269, 0.7151, 0.4088, 0.6858, 0.4137, 0.6858, 0.4137, 0.7151, 0.4088, 0.7122, 0.481, 0.684, 0.4902, 0.7122, 0.481, 0.7466, 0.4893, 0.7483, 0.5788, 0.7151, 0.5737, 0.7151, 0.5737, 0.7483, 0.5788, 0.75, 0.6667, 0.7187, 0.6665, 0.7187, 0.6665, 0.75, 0.6667, 0.75, 0.75, 0.7188, 0.75, 0.7188, 0.75, 0.75, 0.75, 0.75, 0.8333, 0.7188, 0.8333, 0.7188, 0.8333, 0.75, 0.8333, 0.75, 0.9167, 0.7188, 0.9167, 0.7188, 0.9167, 0.75, 0.9167, 0.75, 1.0, 0.7188, 1.0, 0.7188, 2.22e-16, 0.75, 2.22e-16, 0.749, 0.08328, 0.7178, 0.08337, 0.7178, 0.08337, 0.749, 0.08328, 0.7433, 0.1661, 0.7117, 0.1671, 0.7117, 0.1671, 0.7433, 0.1661, 0.7425, 0.2396, 0.7111, 0.2435, 0.7111, 0.2435, 0.7425, 0.2396, 0.7468, 0.3235, 0.7157, 0.3269, 0.7157, 0.3269, 0.7468, 0.3235, 0.748, 0.4112, 0.7151, 0.4088, 0.7151, 0.4088, 0.748, 0.4112, 0.7466, 0.4893, 0.7122, 0.481, 0.7466, 0.4893, 0.7812, 0.4998, 0.7813, 0.5833, 0.7483, 0.5788, 0.7483, 0.5788, 0.7813, 0.5833, 0.7812, 0.6667, 0.75, 0.6667, 0.75, 0.6667, 0.7812, 0.6667, 0.7812, 0.75, 0.75, 0.75, 0.75, 0.75, 0.7812, 0.75, 0.7812, 0.8333, 0.75, 0.8333, 0.75, 0.8333, 0.7812, 0.8333, 0.7812, 0.9167, 0.75, 0.9167, 0.75, 0.9167, 0.7812, 0.9167, 0.7812, 1.0, 0.75, 1.0, 0.75, 2.22e-16, 0.7812, 2.22e-16, 0.7807, 0.08322, 0.749, 0.08328, 0.749, 0.08328, 0.7807, 0.08322, 0.7769, 0.1654, 0.7433, 0.1661, 0.7433, 0.1661, 0.7769, 0.1654, 0.7767, 0.2397, 0.7425, 0.2396, 0.7425, 0.2396, 0.7767, 0.2397, 0.7796, 0.3249, 0.7468, 0.3235, 0.7468, 0.3235, 0.7796, 0.3249, 0.7812, 0.4163, 0.748, 0.4112, 0.748, 0.4112, 0.7812, 0.4163, 0.7812, 0.4998, 0.7466, 0.4893, 0.7812, 0.4998, 0.8125, 0.5, 0.8125, 0.5833, 0.7813, 0.5833, 0.7813, 0.5833, 0.8125, 0.5833, 0.8125, 0.6667, 0.7812, 0.6667, 0.7812, 0.6667, 0.8125, 0.6667, 0.8125, 0.75, 0.7812, 0.75, 0.7812, 0.75, 0.8125, 0.75, 0.8125, 0.8333, 0.7812, 0.8333, 0.7812, 0.8333, 0.8125, 0.8333, 0.8125, 0.9167, 0.7812, 0.9167, 0.7812, 0.9167, 0.8125, 0.9167, 0.8125, 1.0, 0.7812, 1.0, 0.7812, 2.22e-16, 0.8125, 2.22e-16, 0.8124, 0.08335, 0.7807, 0.08322, 0.7807, 0.08322, 0.8124, 0.08335, 0.8107, 0.1655, 0.7769, 0.1654, 0.7769, 0.1654, 0.8107, 0.1655, 0.811, 0.2435, 0.7767, 0.2397, 0.7767, 0.2397, 0.811, 0.2435, 0.8122, 0.3301, 0.7796, 0.3249, 0.7796, 0.3249, 0.8122, 0.3301, 0.8125, 0.4167, 0.7812, 0.4163, 0.7812, 0.4163, 0.8125, 0.4167, 0.8125, 0.5, 0.7812, 0.4998, 0.8125, 0.5, 0.8438, 0.5, 0.8438, 0.5833, 0.8125, 0.5833, 0.8125, 0.5833, 0.8438, 0.5833, 0.8438, 0.6667, 0.8125, 0.6667, 0.8125, 0.6667, 0.8438, 0.6667, 0.8437, 0.75, 0.8125, 0.75, 0.8125, 0.75, 0.8437, 0.75, 0.8438, 0.8333, 0.8125, 0.8333, 0.8125, 0.8333, 0.8438, 0.8333, 0.8438, 0.9167, 0.8125, 0.9167, 0.8125, 0.9167, 0.8438, 0.9167, 0.8438, 1.0, 0.8125, 1.0, 0.8125, 2.22e-16, 0.8438, 2.22e-16, 0.8438, 0.08333, 0.8124, 0.08335, 0.8124, 0.08335, 0.8438, 0.08333, 0.8435, 0.1661, 0.8107, 0.1655, 0.8107, 0.1655, 0.8435, 0.1661, 0.8437, 0.2481, 0.811, 0.2435, 0.811, 0.2435, 0.8437, 0.2481, 0.8438, 0.3333, 0.8122, 0.3301, 0.8122, 0.3301, 0.8438, 0.3333, 0.8438, 0.4167, 0.8125, 0.4167, 0.8125, 0.4167, 0.8438, 0.4167, 0.8438, 0.5, 0.8125, 0.5, 0.8438, 0.5, 0.875, 0.5, 0.875, 0.5833, 0.8438, 0.5833, 0.8438, 0.5833, 0.875, 0.5833, 0.875, 0.6667, 0.8438, 0.6667, 0.8438, 0.6667, 0.875, 0.6667, 0.875, 0.75, 0.8437, 0.75, 0.8437, 0.75, 0.875, 0.75, 0.875, 0.8333, 0.8438, 0.8333, 0.8438, 0.8333, 0.875, 0.8333, 0.875, 0.9167, 0.8438, 0.9167, 0.8438, 0.9167, 0.875, 0.9167, 0.875, 1.0, 0.8438, 1.0, 0.8438, 2.22e-16, 0.875, 2.22e-16, 0.875, 0.08334, 0.8438, 0.08333, 0.8438, 0.08333, 0.875, 0.08334, 0.875, 0.1666, 0.8435, 0.1661, 0.8435, 0.1661, 0.875, 0.1666, 0.875, 0.25, 0.8437, 0.2481, 0.8437, 0.2481, 0.875, 0.25, 0.875, 0.3333, 0.8438, 0.3333, 0.8438, 0.3333, 0.875, 0.3333, 0.875, 0.4167, 0.8438, 0.4167, 0.8438, 0.4167, 0.875, 0.4167, 0.875, 0.5, 0.8438, 0.5, 0.875, 0.5, 0.9062, 0.5, 0.9062, 0.5833, 0.875, 0.5833, 0.875, 0.5833, 0.9062, 0.5833, 0.9062, 0.6667, 0.875, 0.6667, 0.875, 0.6667, 0.9062, 0.6667, 0.9062, 0.75, 0.875, 0.75, 0.875, 0.75, 0.9062, 0.75, 0.9062, 0.8333, 0.875, 0.8333, 0.875, 0.8333, 0.9062, 0.8333, 0.9062, 0.9167, 0.875, 0.9167, 0.875, 0.9167, 0.9062, 0.9167, 0.9062, 1.0, 0.875, 1.0, 0.875, 2.22e-16, 0.9062, 2.22e-16, 0.9062, 0.08337, 0.875, 0.08334, 0.875, 0.08334, 0.9062, 0.08337, 0.9062, 0.1666, 0.875, 0.1666, 0.875, 0.1666, 0.9062, 0.1666, 0.9063, 0.25, 0.875, 0.25, 0.875, 0.25, 0.9063, 0.25, 0.9062, 0.3333, 0.875, 0.3333, 0.875, 0.3333, 0.9062, 0.3333, 0.9062, 0.4167, 0.875, 0.4167, 0.875, 0.4167, 0.9062, 0.4167, 0.9062, 0.5, 0.875, 0.5, 0.9062, 0.5, 0.9375, 0.5, 0.9375, 0.5833, 0.9062, 0.5833, 0.9062, 0.5833, 0.9375, 0.5833, 0.9375, 0.6667, 0.9062, 0.6667, 0.9062, 0.6667, 0.9375, 0.6667, 0.9375, 0.75, 0.9062, 0.75, 0.9062, 0.75, 0.9375, 0.75, 0.9375, 0.8333, 0.9062, 0.8333, 0.9062, 0.8333, 0.9375, 0.8333, 0.9375, 0.9167, 0.9062, 0.9167, 0.9062, 0.9167, 0.9375, 0.9167, 0.9375, 1.0, 0.9062, 1.0, 0.9062, 2.22e-16, 0.9375, 2.22e-16, 0.9374, 0.08334, 0.9062, 0.08337, 0.9062, 0.08337, 0.9374, 0.08334, 0.9374, 0.1666, 0.9062, 0.1666, 0.9062, 0.1666, 0.9374, 0.1666, 0.9375, 0.2499, 0.9063, 0.25, 0.9063, 0.25, 0.9375, 0.2499, 0.9375, 0.3334, 0.9062, 0.3333, 0.9062, 0.3333, 0.9375, 0.3334, 0.9375, 0.4169, 0.9062, 0.4167, 0.9062, 0.4167, 0.9375, 0.4169, 0.9375, 0.5, 0.9062, 0.5, 0.9375, 0.5, 0.9683, 0.5001, 0.9688, 0.5833, 0.9375, 0.5833, 0.9375, 0.5833, 0.9688, 0.5833, 0.9687, 0.6667, 0.9375, 0.6667, 0.9375, 0.6667, 0.9687, 0.6667, 0.9688, 0.75, 0.9375, 0.75, 0.9375, 0.75, 0.9688, 0.75, 0.9688, 0.8333, 0.9375, 0.8333, 0.9375, 0.8333, 0.9688, 0.8333, 0.9688, 0.9167, 0.9375, 0.9167, 0.9375, 0.9167, 0.9688, 0.9167, 0.9688, 1.0, 0.9375, 1.0, 0.9375, 2.22e-16, 0.9687, 1.802e-07, 0.9688, 0.0833, 0.9374, 0.08334, 0.9374, 0.08334, 0.9688, 0.0833, 0.9688, 0.1666, 0.9374, 0.1666, 0.9374, 0.1666, 0.9688, 0.1666, 0.9687, 0.2498, 0.9375, 0.2499, 0.9375, 0.2499, 0.9687, 0.2498, 0.9679, 0.3375, 0.9375, 0.3334, 0.9375, 0.3334, 0.9679, 0.3375, 0.9675, 0.4215, 0.9375, 0.4169, 0.9375, 0.4169, 0.9675, 0.4215, 0.9683, 0.5001, 0.9375, 0.5, 0.9683, 0.5001, 0.9984, 0.5003, 1.0, 0.5833, 0.9688, 0.5833, 0.9688, 0.5833, 1.0, 0.5833, 1.0, 0.6667, 0.9687, 0.6667, 0.9687, 0.6667, 1.0, 0.6667, 1.0, 0.75, 0.9688, 0.75, 0.9688, 0.75, 1.0, 0.75, 1.0, 0.8333, 0.9688, 0.8333, 0.9688, 0.8333, 1.0, 0.8333, 1.0, 0.9167, 0.9688, 0.9167, 0.9688, 0.9167, 1.0, 0.9167, 1.0, 1.0, 0.9688, 1.0, 0.9687, 1.802e-07, 1.0, 2.366e-06, 1.0, 0.08345, 0.9688, 0.0833, 0.9688, 0.0833, 1.0, 0.08345, 1.0, 0.1663, 0.9688, 0.1666, 0.9688, 0.1666, 1.0, 0.1663, 0.9999, 0.2498, 0.9687, 0.2498, 0.9687, 0.2498, 0.9999, 0.2498, 0.9979, 0.3402, 0.9679, 0.3375, 0.9679, 0.3375, 0.9979, 0.3402, 0.9967, 0.4247, 0.9675, 0.4215, 0.9675, 0.4215, 0.9967, 0.4247, 0.9984, 0.5003, 0.9683, 0.5001, -0.002208, 0.5022, 0.03021, 0.5003, 0.03125, 0.5833, -3.991e-05, 0.5833, -3.991e-05, 0.5833, 0.03125, 0.5833, 0.03125, 0.6667, 0.0, 0.6667, 0.0, 0.6667, 0.03125, 0.6667, 0.03125, 0.75, 0.0, 0.75, 0.0, 0.75, 0.03125, 0.75, 0.03125, 0.8333, 0.0, 0.8333, 0.0, 0.8333, 0.03125, 0.8333, 0.03125, 0.9167, 0.0, 0.9167, 0.0, 0.9167, 0.03125, 0.9167, 0.03125, 1.0, 1.793e-06, 1.0, 1.903e-06, 2.438e-06, 0.03125, 3.683e-06, 0.03152, 0.08334, 0.0001719, 0.08332, 0.0001719, 0.08332, 0.03152, 0.08334, 0.03158, 0.1667, 0.0002078, 0.1666, 0.0002078, 0.1666, 0.03158, 0.1667, 0.02562, 0.252, -7.258e-05, 0.2499, -7.258e-05, 0.2499, 0.02562, 0.252, 0.02966, 0.3369, -0.002639, 0.3399, -0.002639, 0.3399, 0.02966, 0.3369, 0.0287, 0.421, -0.004456, 0.4264, -0.004456, 0.4264, 0.0287, 0.421, 0.03021, 0.5003, -0.002208, 0.5022, 0.03021, 0.5003, 0.0625, 0.5, 0.0625, 0.5833, 0.03125, 0.5833, 0.03125, 0.5833, 0.0625, 0.5833, 0.0625, 0.6667, 0.03125, 0.6667, 0.03125, 0.6667, 0.0625, 0.6667, 0.0625, 0.75, 0.03125, 0.75, 0.03125, 0.75, 0.0625, 0.75, 0.0625, 0.8333, 0.03125, 0.8333, 0.03125, 0.8333, 0.0625, 0.8333, 0.0625, 0.9167, 0.03125, 0.9167, 0.03125, 0.9167, 0.0625, 0.9167, 0.0625, 1.0, 0.03125, 1.0, 0.03125, 3.683e-06, 0.0625, 2.192e-06, 0.06283, 0.08336, 0.03152, 0.08334, 0.03152, 0.08334, 0.06283, 0.08336, 0.0629, 0.1667, 0.03158, 0.1667, 0.03158, 0.1667, 0.0629, 0.1667, 0.06256, 0.2498, 0.02562, 0.252, 0.02562, 0.252, 0.06256, 0.2498, 0.06247, 0.3334, 0.02966, 0.3369, 0.02966, 0.3369, 0.06247, 0.3334, 0.06233, 0.4169, 0.0287, 0.421, 0.0287, 0.421, 0.06233, 0.4169, 0.0625, 0.5, 0.03021, 0.5003, 0.0625, 0.5, 0.09375, 0.5, 0.09375, 0.5833, 0.0625, 0.5833, 0.0625, 0.5833, 0.09375, 0.5833, 0.09375, 0.6667, 0.0625, 0.6667, 0.0625, 0.6667, 0.09375, 0.6667, 0.09375, 0.75, 0.0625, 0.75, 0.0625, 0.75, 0.09375, 0.75, 0.09375, 0.8333, 0.0625, 0.8333, 0.0625, 0.8333, 0.09375, 0.8333, 0.09375, 0.9167, 0.0625, 0.9167, 0.0625, 0.9167, 0.09375, 0.9167, 0.09375, 1.0, 0.0625, 1.0, 0.0625, 2.192e-06, 0.09375, 2.723e-08, 0.09409, 0.08338, 0.06283, 0.08336, 0.06283, 0.08336, 0.09409, 0.08338, 0.09413, 0.1667, 0.0629, 0.1667, 0.0629, 0.1667, 0.09413, 0.1667, 0.09383, 0.2499, 0.06256, 0.2498, 0.06256, 0.2498, 0.09383, 0.2499, 0.09375, 0.3333, 0.06247, 0.3334, 0.06247, 0.3334, 0.09375, 0.3333, 0.09375, 0.4167, 0.06233, 0.4169, 0.06233, 0.4169, 0.09375, 0.4167, 0.09375, 0.5, 0.0625, 0.5, 0.09375, 0.5, 0.125, 0.5, 0.125, 0.5833, 0.09375, 0.5833, 0.09375, 0.5833, 0.125, 0.5833, 0.125, 0.6667, 0.09375, 0.6667, 0.09375, 0.6667, 0.125, 0.6667, 0.125, 0.75, 0.09375, 0.75, 0.09375, 0.75, 0.125, 0.75, 0.125, 0.8333, 0.09375, 0.8333, 0.09375, 0.8333, 0.125, 0.8333, 0.125, 0.9167, 0.09375, 0.9167, 0.09375, 0.9167, 0.125, 0.9167, 0.125, 1.0, 0.09375, 1.0, 0.09375, 2.723e-08, 0.125, 2.22e-16, 0.1253, 0.08338, 0.09409, 0.08338, 0.09409, 0.08338, 0.1253, 0.08338, 0.1253, 0.1667, 0.09413, 0.1667, 0.09413, 0.1667, 0.1253, 0.1667, 0.125, 0.25, 0.09383, 0.2499, 0.09383, 0.2499, 0.125, 0.25, 0.125, 0.3333, 0.09375, 0.3333, 0.09375, 0.3333, 0.125, 0.3333, 0.125, 0.4167, 0.09375, 0.4167, 0.09375, 0.4167, 0.125, 0.4167, 0.125, 0.5, 0.09375, 0.5, 0.125, 0.5, 0.1562, 0.5, 0.1562, 0.5833, 0.125, 0.5833, 0.125, 0.5833, 0.1562, 0.5833, 0.1562, 0.6667, 0.125, 0.6667, 0.125, 0.6667, 0.1562, 0.6667, 0.1562, 0.75, 0.125, 0.75, 0.125, 0.75, 0.1562, 0.75, 0.1562, 0.8333, 0.125, 0.8333, 0.125, 0.8333, 0.1562, 0.8333, 0.1562, 0.9167, 0.125, 0.9167, 0.125, 0.9167, 0.1562, 0.9167, 0.1562, 1.0, 0.125, 1.0, 0.125, 2.22e-16, 0.1562, 2.22e-16, 0.1564, 0.08339, 0.1253, 0.08338, 0.1253, 0.08338, 0.1564, 0.08339, 0.1564, 0.1667, 0.1253, 0.1667, 0.1253, 0.1667, 0.1564, 0.1667, 0.1563, 0.25, 0.125, 0.25, 0.125, 0.25, 0.1563, 0.25, 0.1562, 0.3333, 0.125, 0.3333, 0.125, 0.3333, 0.1562, 0.3333, 0.1563, 0.4167, 0.125, 0.4167, 0.125, 0.4167, 0.1563, 0.4167, 0.1562, 0.5, 0.125, 0.5, 0.1562, 0.5, 0.1875, 0.5, 0.1875, 0.5833, 0.1562, 0.5833, 0.1562, 0.5833, 0.1875, 0.5833, 0.1875, 0.6667, 0.1562, 0.6667, 0.1562, 0.6667, 0.1875, 0.6667, 0.1875, 0.75, 0.1562, 0.75, 0.1562, 0.75, 0.1875, 0.75, 0.1875, 0.8333, 0.1562, 0.8333, 0.1562, 0.8333, 0.1875, 0.8333, 0.1875, 0.9167, 0.1562, 0.9167, 0.1562, 0.9167, 0.1875, 0.9167, 0.1875, 1.0, 0.1562, 1.0, 0.1562, 2.22e-16, 0.1875, 2.22e-16, 0.1875, 0.08335, 0.1564, 0.08339, 0.1564, 0.08339, 0.1875, 0.08335, 0.1875, 0.1667, 0.1564, 0.1667, 0.1564, 0.1667, 0.1875, 0.1667, 0.1875, 0.25, 0.1563, 0.25, 0.1563, 0.25, 0.1875, 0.25, 0.1875, 0.3333, 0.1562, 0.3333, 0.1562, 0.3333, 0.1875, 0.3333, 0.1875, 0.4167, 0.1563, 0.4167, 0.1563, 0.4167, 0.1875, 0.4167, 0.1875, 0.5, 0.1562, 0.5, 0.1875, 0.5, 0.2188, 0.5, 0.2188, 0.5833, 0.1875, 0.5833, 0.1875, 0.5833, 0.2188, 0.5833, 0.2187, 0.6667, 0.1875, 0.6667, 0.1875, 0.6667, 0.2187, 0.6667, 0.2188, 0.75, 0.1875, 0.75, 0.1875, 0.75, 0.2188, 0.75, 0.2188, 0.8333, 0.1875, 0.8333, 0.1875, 0.8333, 0.2188, 0.8333, 0.2188, 0.9167, 0.1875, 0.9167, 0.1875, 0.9167, 0.2188, 0.9167, 0.2188, 1.0, 0.1875, 1.0, 0.1875, 2.22e-16, 0.2188, 2.22e-16, 0.2187, 0.08333, 0.1875, 0.08335, 0.1875, 0.08335, 0.2187, 0.08333, 0.2187, 0.1667, 0.1875, 0.1667, 0.1875, 0.1667, 0.2187, 0.1667, 0.2187, 0.25, 0.1875, 0.25, 0.1875, 0.25, 0.2187, 0.25, 0.2188, 0.3333, 0.1875, 0.3333, 0.1875, 0.3333, 0.2188, 0.3333, 0.2189, 0.4163, 0.1875, 0.4167, 0.1875, 0.4167, 0.2189, 0.4163, 0.2188, 0.5, 0.1875, 0.5, 0.2188, 0.5, 0.2509, 0.4965, 0.25, 0.5833, 0.2188, 0.5833, 0.2188, 0.5833, 0.25, 0.5833, 0.25, 0.6667, 0.2187, 0.6667, 0.2187, 0.6667, 0.25, 0.6667, 0.25, 0.75, 0.2188, 0.75, 0.2188, 0.75, 0.25, 0.75, 0.25, 0.8333, 0.2188, 0.8333, 0.2188, 0.8333, 0.25, 0.8333, 0.25, 0.9167, 0.2188, 0.9167, 0.2188, 0.9167, 0.25, 0.9167, 0.25, 1.0, 0.2188, 1.0, 0.2188, 2.22e-16, 0.25, 2.22e-16, 0.25, 0.08333, 0.2187, 0.08333, 0.2187, 0.08333, 0.25, 0.08333, 0.25, 0.1667, 0.2187, 0.1667, 0.2187, 0.1667, 0.25, 0.1667, 0.25, 0.25, 0.2187, 0.25, 0.2187, 0.25, 0.25, 0.25, 0.2513, 0.3324, 0.2188, 0.3333, 0.2188, 0.3333, 0.2513, 0.3324, 0.2521, 0.411, 0.2189, 0.4163, 0.2189, 0.4163, 0.2521, 0.411, 0.2509, 0.4965, 0.2188, 0.5, 0.2509, 0.4965, 0.283, 0.493, 0.2813, 0.5832, 0.25, 0.5833, 0.25, 0.5833, 0.2813, 0.5832, 0.2812, 0.6667, 0.25, 0.6667, 0.25, 0.6667, 0.2812, 0.6667, 0.2812, 0.75, 0.25, 0.75, 0.25, 0.75, 0.2812, 0.75, 0.2812, 0.8333, 0.25, 0.8333, 0.25, 0.8333, 0.2812, 0.8333, 0.2812, 0.9167, 0.25, 0.9167, 0.25, 0.9167, 0.2812, 0.9167, 0.2812, 1.0, 0.25, 1.0, 0.25, 2.22e-16, 0.2812, 2.22e-16, 0.2812, 0.08333, 0.25, 0.08333, 0.25, 0.08333, 0.2812, 0.08333, 0.2812, 0.1667, 0.25, 0.1667, 0.25, 0.1667, 0.2812, 0.1667, 0.2813, 0.25, 0.25, 0.25, 0.25, 0.25, 0.2813, 0.25, 0.2835, 0.3326, 0.2513, 0.3324, 0.2513, 0.3324, 0.2835, 0.3326, 0.2848, 0.408, 0.2521, 0.411, 0.2521, 0.411, 0.2848, 0.408, 0.283, 0.493, 0.2509, 0.4965, 0.283, 0.493, 0.3133, 0.4967, 0.3125, 0.5833, 0.2813, 0.5832, 0.2813, 0.5832, 0.3125, 0.5833, 0.3125, 0.6667, 0.2812, 0.6667, 0.2812, 0.6667, 0.3125, 0.6667, 0.3125, 0.75, 0.2812, 0.75, 0.2812, 0.75, 0.3125, 0.75, 0.3125, 0.8333, 0.2812, 0.8333, 0.2812, 0.8333, 0.3125, 0.8333, 0.3125, 0.9167, 0.2812, 0.9167, 0.2812, 0.9167, 0.3125, 0.9167, 0.3125, 1.0, 0.2812, 1.0, 0.2812, 2.22e-16, 0.3125, 2.22e-16, 0.3125, 0.08333, 0.2812, 0.08333, 0.2812, 0.08333, 0.3125, 0.08333, 0.3125, 0.1667, 0.2812, 0.1667, 0.2812, 0.1667, 0.3125, 0.1667, 0.3125, 0.25, 0.2813, 0.25, 0.2813, 0.25, 0.3125, 0.25, 0.3137, 0.3334, 0.2835, 0.3326, 0.2835, 0.3326, 0.3137, 0.3334, 0.3144, 0.4124, 0.2848, 0.408, 0.2848, 0.408, 0.3144, 0.4124, 0.3133, 0.4967, 0.283, 0.493, 0.3133, 0.4967, 0.3438, 0.5, 0.3438, 0.5833, 0.3125, 0.5833, 0.3125, 0.5833, 0.3438, 0.5833, 0.3438, 0.6667, 0.3125, 0.6667, 0.3125, 0.6667, 0.3438, 0.6667, 0.3438, 0.75, 0.3125, 0.75, 0.3125, 0.75, 0.3438, 0.75, 0.3438, 0.8333, 0.3125, 0.8333, 0.3125, 0.8333, 0.3438, 0.8333, 0.3438, 0.9167, 0.3125, 0.9167, 0.3125, 0.9167, 0.3438, 0.9167, 0.3455, 0.9995, 0.3125, 1.0, 0.3125, 2.22e-16, 0.3449, -0.002235, 0.3438, 0.08333, 0.3125, 0.08333, 0.3125, 0.08333, 0.3438, 0.08333, 0.3438, 0.1667, 0.3125, 0.1667, 0.3125, 0.1667, 0.3438, 0.1667, 0.3438, 0.25, 0.3125, 0.25, 0.3125, 0.25, 0.3438, 0.25, 0.3438, 0.3333, 0.3137, 0.3334, 0.3137, 0.3334, 0.3438, 0.3333, 0.3438, 0.4165, 0.3144, 0.4124, 0.3144, 0.4124, 0.3438, 0.4165, 0.3438, 0.5, 0.3133, 0.4967, 0.3438, 0.5, 0.375, 0.5, 0.375, 0.5833, 0.3438, 0.5833, 0.3438, 0.5833, 0.375, 0.5833, 0.375, 0.6667, 0.3438, 0.6667, 0.3438, 0.6667, 0.375, 0.6667, 0.375, 0.75, 0.3438, 0.75, 0.3438, 0.75, 0.375, 0.75, 0.375, 0.8333, 0.3438, 0.8333, 0.3438, 0.8333, 0.375, 0.8333, 0.375, 0.9167, 0.3438, 0.9167, 0.3438, 0.9167, 0.375, 0.9167, 0.3834, 0.9984, 0.3455, 0.9995, 0.3449, -0.002235, 0.3816, -0.006372, 0.375, 0.08333, 0.3438, 0.08333, 0.3438, 0.08333, 0.375, 0.08333, 0.375, 0.1667, 0.3438, 0.1667, 0.3438, 0.1667, 0.375, 0.1667, 0.375, 0.25, 0.3438, 0.25, 0.3438, 0.25, 0.375, 0.25, 0.375, 0.3333, 0.3438, 0.3333, 0.3438, 0.3333, 0.375, 0.3333, 0.375, 0.4167, 0.3438, 0.4165, 0.3438, 0.4165, 0.375, 0.4167, 0.375, 0.5, 0.3438, 0.5, 0.375, 0.5, 0.4062, 0.5, 0.4062, 0.5833, 0.375, 0.5833, 0.375, 0.5833, 0.4062, 0.5833, 0.4062, 0.6667, 0.375, 0.6667, 0.375, 0.6667, 0.4062, 0.6667, 0.4063, 0.75, 0.375, 0.75, 0.375, 0.75, 0.4063, 0.75, 0.4062, 0.8333, 0.375, 0.8333, 0.375, 0.8333, 0.4062, 0.8333, 0.4062, 0.9167, 0.375, 0.9167, 0.375, 0.9167, 0.4062, 0.9167, 0.4216, 0.9974, 0.3834, 0.9984, 0.3816, -0.006372, 0.4193, -0.008347, 0.4062, 0.08333, 0.375, 0.08333, 0.375, 0.08333, 0.4062, 0.08333, 0.4062, 0.1667, 0.375, 0.1667, 0.375, 0.1667, 0.4062, 0.1667, 0.4063, 0.25, 0.375, 0.25, 0.375, 0.25, 0.4063, 0.25, 0.4063, 0.3333, 0.375, 0.3333, 0.375, 0.3333, 0.4063, 0.3333, 0.4062, 0.4167, 0.375, 0.4167, 0.375, 0.4167, 0.4062, 0.4167, 0.4062, 0.5, 0.375, 0.5, 0.4062, 0.5, 0.4375, 0.5, 0.4375, 0.5833, 0.4062, 0.5833, 0.4062, 0.5833, 0.4375, 0.5833, 0.4375, 0.6667, 0.4062, 0.6667, 0.4062, 0.6667, 0.4375, 0.6667, 0.4375, 0.75, 0.4063, 0.75, 0.4063, 0.75, 0.4375, 0.75, 0.4375, 0.8333, 0.4062, 0.8333, 0.4062, 0.8333, 0.4375, 0.8333, 0.4375, 0.9167, 0.4062, 0.9167, 0.4062, 0.9167, 0.4375, 0.9167, 0.4513, 0.9977, 0.4216, 0.9974, 0.4193, -0.008347, 0.4497, -0.005813, 0.4375, 0.08333, 0.4062, 0.08333, 0.4062, 0.08333, 0.4375, 0.08333, 0.4375, 0.1667, 0.4062, 0.1667, 0.4062, 0.1667, 0.4375, 0.1667, 0.4382, 0.2505, 0.4063, 0.25, 0.4063, 0.25, 0.4382, 0.2505, 0.4375, 0.3333, 0.4063, 0.3333, 0.4063, 0.3333, 0.4375, 0.3333, 0.4375, 0.4167, 0.4062, 0.4167, 0.4062, 0.4167, 0.4375, 0.4167, 0.4375, 0.5, 0.4062, 0.5, 0.4375, 0.5, 0.4688, 0.5, 0.4688, 0.5833, 0.4375, 0.5833, 0.4375, 0.5833, 0.4688, 0.5833, 0.4687, 0.6667, 0.4375, 0.6667, 0.4375, 0.6667, 0.4687, 0.6667, 0.4687, 0.75, 0.4375, 0.75, 0.4375, 0.75, 0.4687, 0.75, 0.4688, 0.8333, 0.4375, 0.8333, 0.4375, 0.8333, 0.4688, 0.8333, 0.4688, 0.9167, 0.4375, 0.9167, 0.4375, 0.9167, 0.4688, 0.9167, 0.4742, 0.9991, 0.4513, 0.9977, 0.4497, -0.005813, 0.4737, -0.001859, 0.4687, 0.08333, 0.4375, 0.08333, 0.4375, 0.08333, 0.4687, 0.08333, 0.4688, 0.1667, 0.4375, 0.1667, 0.4375, 0.1667, 0.4688, 0.1667, 0.4759, 0.2571, 0.4382, 0.2505, 0.4382, 0.2505, 0.4759, 0.2571, 0.4687, 0.3333, 0.4375, 0.3333, 0.4375, 0.3333, 0.4687, 0.3333, 0.4688, 0.4167, 0.4375, 0.4167, 0.4375, 0.4167, 0.4688, 0.4167, 0.4688, 0.5, 0.4375, 0.5, 0.4688, 0.5, 0.5, 0.5, 0.5, 0.5833, 0.4688, 0.5833, 0.4688, 0.5833, 0.5, 0.5833, 0.5, 0.6667, 0.4687, 0.6667, 0.4687, 0.6667, 0.5, 0.6667, 0.5, 0.75, 0.4687, 0.75, 0.4687, 0.75, 0.5, 0.75, 0.5, 0.8333, 0.4688, 0.8333, 0.4688, 0.8333, 0.5, 0.8333, 0.5, 0.9167, 0.4688, 0.9167, 0.4688, 0.9167, 0.5, 0.9167, 0.5, 1.0, 0.4742, 0.9991, 0.4737, -0.001859, 0.5, 2.22e-16, 0.5, 0.08333, 0.4687, 0.08333, 0.4687, 0.08333, 0.5, 0.08333, 0.5, 0.1667, 0.4688, 0.1667, 0.4688, 0.1667, 0.5, 0.1667, 0.5008, 0.25, 0.4759, 0.2571, 0.4759, 0.2571, 0.5008, 0.25, 0.5, 0.3333, 0.4687, 0.3333, 0.4687, 0.3333, 0.5, 0.3333, 0.5, 0.4167, 0.4688, 0.4167, 0.4688, 0.4167, 0.5, 0.4167, 0.5, 0.5, 0.4688, 0.5])
me_torus_001.update()
me_torus_002 = bpy.data.meshes.new('Torus.002')
me_torus_002.from_pydata([(0.5897, -0.0165, 0.01157), (0.14, 0.0, 3.062e-17), (0.1735, 0.0, -0.125), (0.265, 0.0, -0.2165), (0.3899, 0.001893, -0.2557), (0.515, 0.0, -0.2165), (0.6065, -0.000307, -0.1248), (0.5781, 0.1068, 0.00557), (0.1373, 0.02731, 3.062e-17), (0.1702, 0.03385, -0.125), (0.2599, 0.0517, -0.2165), (0.3825, 0.07609, -0.25), (0.5051, 0.1005, -0.2165), (0.5949, 0.1183, -0.125), (0.5443, 0.2253, -0.0001357), (0.1293, 0.05358, 3.062e-17), (0.1603, 0.06639, -0.125), (0.2448, 0.1014, -0.2165), (0.3603, 0.1492, -0.25), (0.4758, 0.1971, -0.2165), (0.5603, 0.2321, -0.125), (0.4899, 0.3272, -0.0001357), (0.1164, 0.07778, 3.062e-17), (0.1443, 0.09639, -0.125), (0.2203, 0.1472, -0.2165), (0.3243, 0.2167, -0.25), (0.4282, 0.2861, -0.2165), (0.5043, 0.337, -0.125), (0.4166, 0.4164, -0.0001357), (0.09899, 0.09899, 3.062e-17), (0.1227, 0.1227, -0.125), (0.1875, 0.1872, -0.2166), (0.2758, 0.2758, -0.25), (0.3642, 0.3642, -0.2165), (0.4289, 0.4289, -0.125), (0.3276, 0.4896, -0.0003932), (0.07778, 0.1164, 3.062e-17), (0.09639, 0.1443, -0.125), (0.1493, 0.2174, -0.2189), (0.2188, 0.3213, -0.2525), (0.2861, 0.4282, -0.2165), (0.337, 0.5043, -0.125), (0.238, 0.5398, -0.01515), (0.05358, 0.1293, 3.062e-17), (0.06666, 0.1599, -0.1253), (0.1069, 0.2371, -0.2229), (0.1571, 0.3493, -0.2591), (0.1998, 0.472, -0.2196), (0.2384, 0.5582, -0.1326), (0.1382, 0.5697, -0.028), (0.02731, 0.1373, 3.062e-17), (0.03457, 0.1691, -0.1258), (0.06025, 0.2479, -0.2264), (0.09, 0.3629, -0.2662), (0.1082, 0.4945, -0.2254), (0.1318, 0.5898, -0.1412), (0.01259, 0.5847, -0.01515), (1.057e-08, 0.14, 3.062e-17), (0.0009269, 0.1722, -0.1261), (0.009794, 0.2512, -0.2279), (0.01677, 0.3664, -0.2695), (0.009794, 0.5012, -0.2279), (0.007508, 0.6027, -0.134), (-0.1146, 0.5776, -0.0003932), (-0.02731, 0.1373, 3.062e-17), (-0.03313, 0.1691, -0.1258), (-0.04315, 0.2479, -0.2264), (-0.06217, 0.3629, -0.2662), (-0.093, 0.4946, -0.2252), (-0.118, 0.5944, -0.1254), (-0.2253, 0.5441, -0.0001357), (-0.05358, 0.1293, 3.062e-17), (-0.06613, 0.1599, -0.1253), (-0.09594, 0.2371, -0.2229), (-0.1414, 0.3493, -0.2591), (-0.1944, 0.472, -0.2196), (-0.2321, 0.5603, -0.125), (-0.3271, 0.4897, -0.0001357), (-0.07778, 0.1164, 3.062e-17), (-0.09639, 0.1443, -0.125), (-0.1451, 0.2174, -0.2189), (-0.2145, 0.3213, -0.2525), (-0.2861, 0.4282, -0.2165), (-0.337, 0.5043, -0.125), (-0.4164, 0.4164, -0.0001357), (-0.09899, 0.09899, 3.062e-17), (-0.1223, 0.1228, -0.1253), (-0.1871, 0.1873, -0.2167), (-0.2758, 0.2758, -0.25), (-0.3642, 0.3642, -0.2165), (-0.4289, 0.4289, -0.125), (-0.4897, 0.3272, -0.0001357), (-0.1164, 0.07778, 3.062e-17), (-0.1426, 0.09705, -0.1263), (-0.2184, 0.148, -0.218), (-0.3243, 0.2167, -0.25), (-0.4282, 0.2861, -0.2165), (-0.5043, 0.337, -0.125), (-0.5441, 0.2253, -0.0001357), (-0.1293, 0.05358, 3.062e-17), (-0.1568, 0.0678, -0.1277), (-0.2395, 0.1036, -0.2206), (-0.3595, 0.1496, -0.2506), (-0.4759, 0.1972, -0.2165), (-0.561, 0.2326, -0.1248), (-0.5825, 0.1182, 0.001457), (-0.1373, 0.02732, -5.817e-06), (-0.1648, 0.03604, -0.1291), (-0.2506, 0.05553, -0.2237), (-0.3791, 0.07748, -0.2526), (-0.5113, 0.1048, -0.2145), (-0.607, 0.1268, -0.121), (-0.599, 0.006881, 0.003133), (-0.1399, 3.415e-05, -6.142e-05), (-0.1667, 0.002776, -0.1302), (-0.2523, 0.005217, -0.2262), (-0.3843, 0.002784, -0.255), (-0.5259, 0.007579, -0.213), (-0.6276, 0.01467, -0.1181), (-0.5825, -0.1116, 0.001457), (-0.1372, -0.02726, -9.345e-05), (-0.1629, -0.03085, -0.1306), (-0.2458, -0.0459, -0.2273), (-0.3919, -0.06067, -0.2932), (-0.5113, -0.09613, -0.2145), (-0.607, -0.1099, -0.121), (-0.5441, -0.2255, -0.0001357), (-0.1293, -0.05354, -6.071e-05), (-0.1535, -0.06362, -0.1302), (-0.2322, -0.09619, -0.2262), (-0.3544, -0.1466, -0.255), (-0.4759, -0.197, -0.2165), (-0.561, -0.2316, -0.1248), (-0.4897, -0.3274, -0.0001357), (-0.1164, -0.07778, -5.512e-06), (-0.1389, -0.0942, -0.1291), (-0.211, -0.1434, -0.2237), (-0.3209, -0.2153, -0.2526), (-0.4282, -0.2861, -0.2165), (-0.5043, -0.337, -0.125), (-0.4164, -0.4166, -0.0001357), (-0.09899, -0.09899, 3.062e-17), (-0.1192, -0.1213, -0.1276), (-0.182, -0.1852, -0.2206), (-0.275, -0.2755, -0.2506), (-0.3642, -0.3642, -0.2165), (-0.4289, -0.4289, -0.125), (-0.3271, -0.4899, -0.0001357), (-0.07778, -0.1164, 3.062e-17), (-0.09477, -0.1436, -0.1262), (-0.1453, -0.2195, -0.218), (-0.2167, -0.3243, -0.25), (-0.2861, -0.4282, -0.2165), (-0.337, -0.5043, -0.125), (-0.2253, -0.5443, -0.0001357), (-0.05358, -0.1293, 3.062e-17), (-0.06604, -0.1601, -0.1253), (-0.1013, -0.2448, -0.2166), (-0.1492, -0.3603, -0.25), (-0.1971, -0.4758, -0.2165), (-0.2321, -0.5603, -0.125), (-0.1148, -0.5778, -0.0001357), (-0.02731, -0.1373, 3.062e-17), (-0.03385, -0.1702, -0.125), (-0.0517, -0.2599, -0.2165), (-0.07609, -0.3825, -0.25), (-0.1004, -0.5051, -0.2166), (-0.1179, -0.5948, -0.1257), (0.003465, -0.5891, -0.005412), (1.057e-08, -0.14, 3.062e-17), (1.31e-08, -0.1735, -0.125), (2.001e-08, -0.265, -0.2165), (2.944e-08, -0.39, -0.25), (0.004257, -0.5149, -0.2232), (0.00832, -0.6063, -0.1381), (0.1219, -0.5777, -0.01096), (0.02731, -0.1373, 3.062e-17), (0.03385, -0.1702, -0.125), (0.0517, -0.2599, -0.2165), (0.07621, -0.3825, -0.2502), (0.1079, -0.5049, -0.2283), (0.1328, -0.5945, -0.1478), (0.2289, -0.5442, -0.005412), (0.05358, -0.1293, 3.062e-17), (0.06639, -0.1603, -0.125), (0.1014, -0.2448, -0.2165), (0.1492, -0.3603, -0.25), (0.2013, -0.4757, -0.2232), (0.2404, -0.5601, -0.1381), (0.3274, -0.4899, -0.0001357), (0.07567, -0.1114, 0.002179), (0.09639, -0.1443, -0.125), (0.1472, -0.2203, -0.2165), (0.2167, -0.3243, -0.25), (0.2862, -0.4282, -0.2166), (0.3374, -0.5043, -0.1257), (0.4166, -0.4166, -0.0001357), (0.09284, -0.08445, 0.006354), (0.1227, -0.1227, -0.125), (0.1874, -0.1874, -0.2165), (0.2758, -0.2758, -0.25), (0.3642, -0.3642, -0.2165), (0.4289, -0.4289, -0.125), (0.4899, -0.3274, -0.0001357), (0.108, -0.05799, 0.008646), (0.1443, -0.09639, -0.125), (0.2203, -0.1472, -0.2165), (0.3243, -0.2167, -0.25), (0.4282, -0.2861, -0.2165), (0.5043, -0.337, -0.125), (0.5443, -0.2255, -0.0001357), (0.1232, -0.03903, 0.006354), (0.1603, -0.06639, -0.125), (0.2448, -0.1014, -0.2165), (0.3602, -0.1474, -0.2557), (0.4758, -0.1971, -0.2165), (0.5603, -0.2321, -0.125), (0.5781, -0.123, 0.00557), (0.1352, -0.02233, 0.002179), (0.1702, -0.03385, -0.125), (0.2599, -0.0517, -0.2165), (0.3813, -0.05836, -0.3034), (0.5051, -0.1005, -0.2165), (0.5949, -0.1183, -0.125), (-0.4875, 0.3298, -0.009247)], [(91, 224)], [(1, 8, 9, 2), (2, 9, 10, 3), (3, 10, 11, 4), (4, 11, 12, 5), (5, 12, 13, 6), (6, 13, 7, 0), (8, 15, 16, 9), (9, 16, 17, 10), (10, 17, 18, 11), (11, 18, 19, 12), (12, 19, 20, 13), (13, 20, 14, 7), (15, 22, 23, 16), (16, 23, 24, 17), (17, 24, 25, 18), (18, 25, 26, 19), (19, 26, 27, 20), (20, 27, 21, 14), (22, 29, 30, 23), (23, 30, 31, 24), (24, 31, 32, 25), (25, 32, 33, 26), (26, 33, 34, 27), (27, 34, 28, 21), (29, 36, 37, 30), (30, 37, 38, 31), (31, 38, 39, 32), (32, 39, 40, 33), (33, 40, 41, 34), (34, 41, 35, 28), (36, 43, 44, 37), (37, 44, 45, 38), (38, 45, 46, 39), (39, 46, 47, 40), (40, 47, 48, 41), (41, 48, 42, 35), (43, 50, 51, 44), (44, 51, 52, 45), (45, 52, 53, 46), (46, 53, 54, 47), (47, 54, 55, 48), (48, 55, 49, 42), (50, 57, 58, 51), (51, 58, 59, 52), (52, 59, 60, 53), (53, 60, 61, 54), (54, 61, 62, 55), (55, 62, 56, 49), (57, 64, 65, 58), (58, 65, 66, 59), (59, 66, 67, 60), (60, 67, 68, 61), (61, 68, 69, 62), (62, 69, 63, 56), (64, 71, 72, 65), (65, 72, 73, 66), (66, 73, 74, 67), (67, 74, 75, 68), (68, 75, 76, 69), (69, 76, 70, 63), (71, 78, 79, 72), (72, 79, 80, 73), (73, 80, 81, 74), (74, 81, 82, 75), (75, 82, 83, 76), (76, 83, 77, 70), (78, 85, 86, 79), (79, 86, 87, 80), (80, 87, 88, 81), (81, 88, 89, 82), (82, 89, 90, 83), (83, 90, 84, 77), (85, 92, 93, 86), (86, 93, 94, 87), (87, 94, 95, 88), (88, 95, 96, 89), (89, 96, 97, 90), (90, 97, 91, 84), (92, 99, 100, 93), (93, 100, 101, 94), (94, 101, 102, 95), (95, 102, 103, 96), (96, 103, 104, 97), (97, 104, 98, 91), (99, 106, 107, 100), (100, 107, 108, 101), (101, 108, 109, 102), (102, 109, 110, 103), (103, 110, 111, 104), (104, 111, 105, 98), (106, 113, 114, 107), (107, 114, 115, 108), (108, 115, 116, 109), (109, 116, 117, 110), (110, 117, 118, 111), (111, 118, 112, 105), (113, 120, 121, 114), (114, 121, 122, 115), (115, 122, 123, 116), (116, 123, 124, 117), (117, 124, 125, 118), (118, 125, 119, 112), (120, 127, 128, 121), (121, 128, 129, 122), (122, 129, 130, 123), (123, 130, 131, 124), (124, 131, 132, 125), (125, 132, 126, 119), (127, 134, 135, 128), (128, 135, 136, 129), (129, 136, 137, 130), (130, 137, 138, 131), (131, 138, 139, 132), (132, 139, 133, 126), (134, 141, 142, 135), (135, 142, 143, 136), (136, 143, 144, 137), (137, 144, 145, 138), (138, 145, 146, 139), (139, 146, 140, 133), (141, 148, 149, 142), (142, 149, 150, 143), (143, 150, 151, 144), (144, 151, 152, 145), (145, 152, 153, 146), (146, 153, 147, 140), (148, 155, 156, 149), (149, 156, 157, 150), (150, 157, 158, 151), (151, 158, 159, 152), (152, 159, 160, 153), (153, 160, 154, 147), (155, 162, 163, 156), (156, 163, 164, 157), (157, 164, 165, 158), (158, 165, 166, 159), (159, 166, 167, 160), (160, 167, 161, 154), (162, 169, 170, 163), (163, 170, 171, 164), (164, 171, 172, 165), (165, 172, 173, 166), (166, 173, 174, 167), (167, 174, 168, 161), (169, 176, 177, 170), (170, 177, 178, 171), (171, 178, 179, 172), (172, 179, 180, 173), (173, 180, 181, 174), (174, 181, 175, 168), (176, 183, 184, 177), (177, 184, 185, 178), (178, 185, 186, 179), (179, 186, 187, 180), (180, 187, 188, 181), (181, 188, 182, 175), (183, 190, 191, 184), (184, 191, 192, 185), (185, 192, 193, 186), (186, 193, 194, 187), (187, 194, 195, 188), (188, 195, 189, 182), (190, 197, 198, 191), (191, 198, 199, 192), (192, 199, 200, 193), (193, 200, 201, 194), (194, 201, 202, 195), (195, 202, 196, 189), (197, 204, 205, 198), (198, 205, 206, 199), (199, 206, 207, 200), (200, 207, 208, 201), (201, 208, 209, 202), (202, 209, 203, 196), (204, 211, 212, 205), (205, 212, 213, 206), (206, 213, 214, 207), (207, 214, 215, 208), (208, 215, 216, 209), (209, 216, 210, 203), (211, 218, 219, 212), (212, 219, 220, 213), (213, 220, 221, 214), (214, 221, 222, 215), (215, 222, 223, 216), (216, 223, 217, 210), (218, 1, 2, 219), (219, 2, 3, 220), (220, 3, 4, 221), (221, 4, 5, 222), (222, 5, 6, 223), (223, 6, 0, 217)])
me_torus_002.polygons.foreach_set('use_smooth', [True] * 192)
_uv = me_torus_002.uv_layers.new(name='UVMap')
_uv.uv.foreach_set('vector', [0.5, 2.22e-16, 0.5312, 2.22e-16, 0.5312, 0.08333, 0.5, 0.08333, 0.5, 0.08333, 0.5312, 0.08333, 0.5313, 0.1667, 0.5, 0.1667, 0.5, 0.1667, 0.5313, 0.1667, 0.5312, 0.25, 0.5008, 0.25, 0.5008, 0.25, 0.5312, 0.25, 0.5312, 0.3333, 0.5, 0.3333, 0.5, 0.3333, 0.5312, 0.3333, 0.5312, 0.4167, 0.5, 0.4167, 0.5, 0.4167, 0.5312, 0.4167, 0.5312, 0.5, 0.5, 0.5, 0.5312, 2.22e-16, 0.5625, 2.22e-16, 0.5625, 0.08333, 0.5312, 0.08333, 0.5312, 0.08333, 0.5625, 0.08333, 0.5625, 0.1667, 0.5313, 0.1667, 0.5313, 0.1667, 0.5625, 0.1667, 0.5625, 0.25, 0.5312, 0.25, 0.5312, 0.25, 0.5625, 0.25, 0.5625, 0.3333, 0.5312, 0.3333, 0.5312, 0.3333, 0.5625, 0.3333, 0.5625, 0.4167, 0.5312, 0.4167, 0.5312, 0.4167, 0.5625, 0.4167, 0.5625, 0.5, 0.5312, 0.5, 0.5625, 2.22e-16, 0.5938, 2.22e-16, 0.5938, 0.08333, 0.5625, 0.08333, 0.5625, 0.08333, 0.5938, 0.08333, 0.5938, 0.1667, 0.5625, 0.1667, 0.5625, 0.1667, 0.5938, 0.1667, 0.5938, 0.25, 0.5625, 0.25, 0.5625, 0.25, 0.5938, 0.25, 0.5938, 0.3333, 0.5625, 0.3333, 0.5625, 0.3333, 0.5938, 0.3333, 0.5938, 0.4167, 0.5625, 0.4167, 0.5625, 0.4167, 0.5938, 0.4167, 0.5938, 0.5, 0.5625, 0.5, 0.5938, 2.22e-16, 0.625, 2.22e-16, 0.625, 0.08333, 0.5938, 0.08333, 0.5938, 0.08333, 0.625, 0.08333, 0.6249, 0.1667, 0.5938, 0.1667, 0.5938, 0.1667, 0.6249, 0.1667, 0.625, 0.25, 0.5938, 0.25, 0.5938, 0.25, 0.625, 0.25, 0.625, 0.3333, 0.5938, 0.3333, 0.5938, 0.3333, 0.625, 0.3333, 0.625, 0.4167, 0.5938, 0.4167, 0.5938, 0.4167, 0.625, 0.4167, 0.625, 0.5, 0.5938, 0.5, 0.625, 2.22e-16, 0.6562, 2.22e-16, 0.6562, 0.08333, 0.625, 0.08333, 0.625, 0.08333, 0.6562, 0.08333, 0.6541, 0.1665, 0.6249, 0.1667, 0.6249, 0.1667, 0.6541, 0.1665, 0.6548, 0.2498, 0.625, 0.25, 0.625, 0.25, 0.6548, 0.2498, 0.6562, 0.3333, 0.625, 0.3333, 0.625, 0.3333, 0.6562, 0.3333, 0.6562, 0.4167, 0.625, 0.4167, 0.625, 0.4167, 0.6562, 0.4167, 0.6562, 0.4998, 0.625, 0.5, 0.6562, 2.22e-16, 0.6875, 2.22e-16, 0.6871, 0.08338, 0.6562, 0.08333, 0.6562, 0.08333, 0.6871, 0.08338, 0.6824, 0.1677, 0.6541, 0.1665, 0.6541, 0.1665, 0.6824, 0.1677, 0.6826, 0.2478, 0.6548, 0.2498, 0.6548, 0.2498, 0.6826, 0.2478, 0.6863, 0.3315, 0.6562, 0.3333, 0.6562, 0.3333, 0.6863, 0.3315, 0.6858, 0.4137, 0.6562, 0.4167, 0.6562, 0.4167, 0.6858, 0.4137, 0.684, 0.4902, 0.6562, 0.4998, 0.6875, 2.22e-16, 0.7188, 2.22e-16, 0.7178, 0.08337, 0.6871, 0.08338, 0.6871, 0.08338, 0.7178, 0.08337, 0.7117, 0.1671, 0.6824, 0.1677, 0.6824, 0.1677, 0.7117, 0.1671, 0.7111, 0.2435, 0.6826, 0.2478, 0.6826, 0.2478, 0.7111, 0.2435, 0.7157, 0.3269, 0.6863, 0.3315, 0.6863, 0.3315, 0.7157, 0.3269, 0.7151, 0.4088, 0.6858, 0.4137, 0.6858, 0.4137, 0.7151, 0.4088, 0.7122, 0.481, 0.684, 0.4902, 0.7188, 2.22e-16, 0.75, 2.22e-16, 0.749, 0.08328, 0.7178, 0.08337, 0.7178, 0.08337, 0.749, 0.08328, 0.7433, 0.1661, 0.7117, 0.1671, 0.7117, 0.1671, 0.7433, 0.1661, 0.7425, 0.2396, 0.7111, 0.2435, 0.7111, 0.2435, 0.7425, 0.2396, 0.7468, 0.3235, 0.7157, 0.3269, 0.7157, 0.3269, 0.7468, 0.3235, 0.748, 0.4112, 0.7151, 0.4088, 0.7151, 0.4088, 0.748, 0.4112, 0.7466, 0.4893, 0.7122, 0.481, 0.75, 2.22e-16, 0.7812, 2.22e-16, 0.7807, 0.08322, 0.749, 0.08328, 0.749, 0.08328, 0.7807, 0.08322, 0.7769, 0.1654, 0.7433, 0.1661, 0.7433, 0.1661, 0.7769, 0.1654, 0.7767, 0.2397, 0.7425, 0.2396, 0.7425, 0.2396, 0.7767, 0.2397, 0.7796, 0.3249, 0.7468, 0.3235, 0.7468, 0.3235, 0.7796, 0.3249, 0.7812, 0.4163, 0.748, 0.4112, 0.748, 0.4112, 0.7812, 0.4163, 0.7812, 0.4998, 0.7466, 0.4893, 0.7812, 2.22e-16, 0.8125, 2.22e-16, 0.8124, 0.08335, 0.7807, 0.08322, 0.7807, 0.08322, 0.8124, 0.08335, 0.8107, 0.1655, 0.7769, 0.1654, 0.7769, 0.1654, 0.8107, 0.1655, 0.811, 0.2435, 0.7767, 0.2397, 0.7767, 0.2397, 0.811, 0.2435, 0.8122, 0.3301, 0.7796, 0.3249, 0.7796, 0.3249, 0.8122, 0.3301, 0.8125, 0.4167, 0.7812, 0.4163, 0.7812, 0.4163, 0.8125, 0.4167, 0.8125, 0.5, 0.7812, 0.4998, 0.8125, 2.22e-16, 0.8438, 2.22e-16, 0.8438, 0.08333, 0.8124, 0.08335, 0.8124, 0.08335, 0.8438, 0.08333, 0.8435, 0.1661, 0.8107, 0.1655, 0.8107, 0.1655, 0.8435, 0.1661, 0.8437, 0.2481, 0.811, 0.2435, 0.811, 0.2435, 0.8437, 0.2481, 0.8438, 0.3333, 0.8122, 0.3301, 0.8122, 0.3301, 0.8438, 0.3333, 0.8438, 0.4167, 0.8125, 0.4167, 0.8125, 0.4167, 0.8438, 0.4167, 0.8438, 0.5, 0.8125, 0.5, 0.8438, 2.22e-16, 0.875, 2.22e-16, 0.875, 0.08334, 0.8438, 0.08333, 0.8438, 0.08333, 0.875, 0.08334, 0.875, 0.1666, 0.8435, 0.1661, 0.8435, 0.1661, 0.875, 0.1666, 0.875, 0.25, 0.8437, 0.2481, 0.8437, 0.2481, 0.875, 0.25, 0.875, 0.3333, 0.8438, 0.3333, 0.8438, 0.3333, 0.875, 0.3333, 0.875, 0.4167, 0.8438, 0.4167, 0.8438, 0.4167, 0.875, 0.4167, 0.875, 0.5, 0.8438, 0.5, 0.875, 2.22e-16, 0.9062, 2.22e-16, 0.9062, 0.08337, 0.875, 0.08334, 0.875, 0.08334, 0.9062, 0.08337, 0.9062, 0.1666, 0.875, 0.1666, 0.875, 0.1666, 0.9062, 0.1666, 0.9063, 0.25, 0.875, 0.25, 0.875, 0.25, 0.9063, 0.25, 0.9062, 0.3333, 0.875, 0.3333, 0.875, 0.3333, 0.9062, 0.3333, 0.9062, 0.4167, 0.875, 0.4167, 0.875, 0.4167, 0.9062, 0.4167, 0.9062, 0.5, 0.875, 0.5, 0.9062, 2.22e-16, 0.9375, 2.22e-16, 0.9374, 0.08334, 0.9062, 0.08337, 0.9062, 0.08337, 0.9374, 0.08334, 0.9374, 0.1666, 0.9062, 0.1666, 0.9062, 0.1666, 0.9374, 0.1666, 0.9375, 0.2499, 0.9063, 0.25, 0.9063, 0.25, 0.9375, 0.2499, 0.9375, 0.3334, 0.9062, 0.3333, 0.9062, 0.3333, 0.9375, 0.3334, 0.9375, 0.4169, 0.9062, 0.4167, 0.9062, 0.4167, 0.9375, 0.4169, 0.9375, 0.5, 0.9062, 0.5, 0.9375, 2.22e-16, 0.9687, 1.802e-07, 0.9688, 0.0833, 0.9374, 0.08334, 0.9374, 0.08334, 0.9688, 0.0833, 0.9688, 0.1666, 0.9374, 0.1666, 0.9374, 0.1666, 0.9688, 0.1666, 0.9687, 0.2498, 0.9375, 0.2499, 0.9375, 0.2499, 0.9687, 0.2498, 0.9679, 0.3375, 0.9375, 0.3334, 0.9375, 0.3334, 0.9679, 0.3375, 0.9675, 0.4215, 0.9375, 0.4169, 0.9375, 0.4169, 0.9675, 0.4215, 0.9683, 0.5001, 0.9375, 0.5, 0.9687, 1.802e-07, 1.0, 2.366e-06, 1.0, 0.08345, 0.9688, 0.0833, 0.9688, 0.0833, 1.0, 0.08345, 1.0, 0.1663, 0.9688, 0.1666, 0.9688, 0.1666, 1.0, 0.1663, 0.9999, 0.2498, 0.9687, 0.2498, 0.9687, 0.2498, 0.9999, 0.2498, 0.9979, 0.3402, 0.9679, 0.3375, 0.9679, 0.3375, 0.9979, 0.3402, 0.9967, 0.4247, 0.9675, 0.4215, 0.9675, 0.4215, 0.9967, 0.4247, 0.9984, 0.5003, 0.9683, 0.5001, 1.903e-06, 2.438e-06, 0.03125, 3.683e-06, 0.03152, 0.08334, 0.0001719, 0.08332, 0.0001719, 0.08332, 0.03152, 0.08334, 0.03158, 0.1667, 0.0002078, 0.1666, 0.0002078, 0.1666, 0.03158, 0.1667, 0.02562, 0.252, -7.258e-05, 0.2499, -7.258e-05, 0.2499, 0.02562, 0.252, 0.02966, 0.3369, -0.002639, 0.3399, -0.002639, 0.3399, 0.02966, 0.3369, 0.0287, 0.421, -0.004456, 0.4264, -0.004456, 0.4264, 0.0287, 0.421, 0.03021, 0.5003, -0.002208, 0.5022, 0.03125, 3.683e-06, 0.0625, 2.192e-06, 0.06283, 0.08336, 0.03152, 0.08334, 0.03152, 0.08334, 0.06283, 0.08336, 0.0629, 0.1667, 0.03158, 0.1667, 0.03158, 0.1667, 0.0629, 0.1667, 0.06256, 0.2498, 0.02562, 0.252, 0.02562, 0.252, 0.06256, 0.2498, 0.06247, 0.3334, 0.02966, 0.3369, 0.02966, 0.3369, 0.06247, 0.3334, 0.06233, 0.4169, 0.0287, 0.421, 0.0287, 0.421, 0.06233, 0.4169, 0.0625, 0.5, 0.03021, 0.5003, 0.0625, 2.192e-06, 0.09375, 2.723e-08, 0.09409, 0.08338, 0.06283, 0.08336, 0.06283, 0.08336, 0.09409, 0.08338, 0.09413, 0.1667, 0.0629, 0.1667, 0.0629, 0.1667, 0.09413, 0.1667, 0.09383, 0.2499, 0.06256, 0.2498, 0.06256, 0.2498, 0.09383, 0.2499, 0.09375, 0.3333, 0.06247, 0.3334, 0.06247, 0.3334, 0.09375, 0.3333, 0.09375, 0.4167, 0.06233, 0.4169, 0.06233, 0.4169, 0.09375, 0.4167, 0.09375, 0.5, 0.0625, 0.5, 0.09375, 2.723e-08, 0.125, 2.22e-16, 0.1253, 0.08338, 0.09409, 0.08338, 0.09409, 0.08338, 0.1253, 0.08338, 0.1253, 0.1667, 0.09413, 0.1667, 0.09413, 0.1667, 0.1253, 0.1667, 0.125, 0.25, 0.09383, 0.2499, 0.09383, 0.2499, 0.125, 0.25, 0.125, 0.3333, 0.09375, 0.3333, 0.09375, 0.3333, 0.125, 0.3333, 0.125, 0.4167, 0.09375, 0.4167, 0.09375, 0.4167, 0.125, 0.4167, 0.125, 0.5, 0.09375, 0.5, 0.125, 2.22e-16, 0.1562, 2.22e-16, 0.1564, 0.08339, 0.1253, 0.08338, 0.1253, 0.08338, 0.1564, 0.08339, 0.1564, 0.1667, 0.1253, 0.1667, 0.1253, 0.1667, 0.1564, 0.1667, 0.1563, 0.25, 0.125, 0.25, 0.125, 0.25, 0.1563, 0.25, 0.1562, 0.3333, 0.125, 0.3333, 0.125, 0.3333, 0.1562, 0.3333, 0.1563, 0.4167, 0.125, 0.4167, 0.125, 0.4167, 0.1563, 0.4167, 0.1562, 0.5, 0.125, 0.5, 0.1562, 2.22e-16, 0.1875, 2.22e-16, 0.1875, 0.08335, 0.1564, 0.08339, 0.1564, 0.08339, 0.1875, 0.08335, 0.1875, 0.1667, 0.1564, 0.1667, 0.1564, 0.1667, 0.1875, 0.1667, 0.1875, 0.25, 0.1563, 0.25, 0.1563, 0.25, 0.1875, 0.25, 0.1875, 0.3333, 0.1562, 0.3333, 0.1562, 0.3333, 0.1875, 0.3333, 0.1875, 0.4167, 0.1563, 0.4167, 0.1563, 0.4167, 0.1875, 0.4167, 0.1875, 0.5, 0.1562, 0.5, 0.1875, 2.22e-16, 0.2188, 2.22e-16, 0.2187, 0.08333, 0.1875, 0.08335, 0.1875, 0.08335, 0.2187, 0.08333, 0.2187, 0.1667, 0.1875, 0.1667, 0.1875, 0.1667, 0.2187, 0.1667, 0.2187, 0.25, 0.1875, 0.25, 0.1875, 0.25, 0.2187, 0.25, 0.2188, 0.3333, 0.1875, 0.3333, 0.1875, 0.3333, 0.2188, 0.3333, 0.2189, 0.4163, 0.1875, 0.4167, 0.1875, 0.4167, 0.2189, 0.4163, 0.2188, 0.5, 0.1875, 0.5, 0.2188, 2.22e-16, 0.25, 2.22e-16, 0.25, 0.08333, 0.2187, 0.08333, 0.2187, 0.08333, 0.25, 0.08333, 0.25, 0.1667, 0.2187, 0.1667, 0.2187, 0.1667, 0.25, 0.1667, 0.25, 0.25, 0.2187, 0.25, 0.2187, 0.25, 0.25, 0.25, 0.2513, 0.3324, 0.2188, 0.3333, 0.2188, 0.3333, 0.2513, 0.3324, 0.2521, 0.411, 0.2189, 0.4163, 0.2189, 0.4163, 0.2521, 0.411, 0.2509, 0.4965, 0.2188, 0.5, 0.25, 2.22e-16, 0.2812, 2.22e-16, 0.2812, 0.08333, 0.25, 0.08333, 0.25, 0.08333, 0.2812, 0.08333, 0.2812, 0.1667, 0.25, 0.1667, 0.25, 0.1667, 0.2812, 0.1667, 0.2813, 0.25, 0.25, 0.25, 0.25, 0.25, 0.2813, 0.25, 0.2835, 0.3326, 0.2513, 0.3324, 0.2513, 0.3324, 0.2835, 0.3326, 0.2848, 0.408, 0.2521, 0.411, 0.2521, 0.411, 0.2848, 0.408, 0.283, 0.493, 0.2509, 0.4965, 0.2812, 2.22e-16, 0.3125, 2.22e-16, 0.3125, 0.08333, 0.2812, 0.08333, 0.2812, 0.08333, 0.3125, 0.08333, 0.3125, 0.1667, 0.2812, 0.1667, 0.2812, 0.1667, 0.3125, 0.1667, 0.3125, 0.25, 0.2813, 0.25, 0.2813, 0.25, 0.3125, 0.25, 0.3137, 0.3334, 0.2835, 0.3326, 0.2835, 0.3326, 0.3137, 0.3334, 0.3144, 0.4124, 0.2848, 0.408, 0.2848, 0.408, 0.3144, 0.4124, 0.3133, 0.4967, 0.283, 0.493, 0.3125, 2.22e-16, 0.3449, -0.002235, 0.3438, 0.08333, 0.3125, 0.08333, 0.3125, 0.08333, 0.3438, 0.08333, 0.3438, 0.1667, 0.3125, 0.1667, 0.3125, 0.1667, 0.3438, 0.1667, 0.3438, 0.25, 0.3125, 0.25, 0.3125, 0.25, 0.3438, 0.25, 0.3438, 0.3333, 0.3137, 0.3334, 0.3137, 0.3334, 0.3438, 0.3333, 0.3438, 0.4165, 0.3144, 0.4124, 0.3144, 0.4124, 0.3438, 0.4165, 0.3438, 0.5, 0.3133, 0.4967, 0.3449, -0.002235, 0.3816, -0.006372, 0.375, 0.08333, 0.3438, 0.08333, 0.3438, 0.08333, 0.375, 0.08333, 0.375, 0.1667, 0.3438, 0.1667, 0.3438, 0.1667, 0.375, 0.1667, 0.375, 0.25, 0.3438, 0.25, 0.3438, 0.25, 0.375, 0.25, 0.375, 0.3333, 0.3438, 0.3333, 0.3438, 0.3333, 0.375, 0.3333, 0.375, 0.4167, 0.3438, 0.4165, 0.3438, 0.4165, 0.375, 0.4167, 0.375, 0.5, 0.3438, 0.5, 0.3816, -0.006372, 0.4193, -0.008347, 0.4062, 0.08333, 0.375, 0.08333, 0.375, 0.08333, 0.4062, 0.08333, 0.4062, 0.1667, 0.375, 0.1667, 0.375, 0.1667, 0.4062, 0.1667, 0.4063, 0.25, 0.375, 0.25, 0.375, 0.25, 0.4063, 0.25, 0.4063, 0.3333, 0.375, 0.3333, 0.375, 0.3333, 0.4063, 0.3333, 0.4062, 0.4167, 0.375, 0.4167, 0.375, 0.4167, 0.4062, 0.4167, 0.4062, 0.5, 0.375, 0.5, 0.4193, -0.008347, 0.4497, -0.005813, 0.4375, 0.08333, 0.4062, 0.08333, 0.4062, 0.08333, 0.4375, 0.08333, 0.4375, 0.1667, 0.4062, 0.1667, 0.4062, 0.1667, 0.4375, 0.1667, 0.4382, 0.2505, 0.4063, 0.25, 0.4063, 0.25, 0.4382, 0.2505, 0.4375, 0.3333, 0.4063, 0.3333, 0.4063, 0.3333, 0.4375, 0.3333, 0.4375, 0.4167, 0.4062, 0.4167, 0.4062, 0.4167, 0.4375, 0.4167, 0.4375, 0.5, 0.4062, 0.5, 0.4497, -0.005813, 0.4737, -0.001859, 0.4687, 0.08333, 0.4375, 0.08333, 0.4375, 0.08333, 0.4687, 0.08333, 0.4688, 0.1667, 0.4375, 0.1667, 0.4375, 0.1667, 0.4688, 0.1667, 0.4759, 0.2571, 0.4382, 0.2505, 0.4382, 0.2505, 0.4759, 0.2571, 0.4687, 0.3333, 0.4375, 0.3333, 0.4375, 0.3333, 0.4687, 0.3333, 0.4688, 0.4167, 0.4375, 0.4167, 0.4375, 0.4167, 0.4688, 0.4167, 0.4688, 0.5, 0.4375, 0.5, 0.4737, -0.001859, 0.5, 2.22e-16, 0.5, 0.08333, 0.4687, 0.08333, 0.4687, 0.08333, 0.5, 0.08333, 0.5, 0.1667, 0.4688, 0.1667, 0.4688, 0.1667, 0.5, 0.1667, 0.5008, 0.25, 0.4759, 0.2571, 0.4759, 0.2571, 0.5008, 0.25, 0.5, 0.3333, 0.4687, 0.3333, 0.4687, 0.3333, 0.5, 0.3333, 0.5, 0.4167, 0.4688, 0.4167, 0.4688, 0.4167, 0.5, 0.4167, 0.5, 0.5, 0.4688, 0.5])
me_torus_002.update()

# ---- objects
ob_light = bpy.data.objects.new('Light', light_light)
ob_camera = bpy.data.objects.new('Camera', cam_camera)
ob_donut = bpy.data.objects.new('Donut', me_torus_001)
ob_icing = bpy.data.objects.new('Icing', me_torus_002)

# ---- transforms, parenting, visibility, modifiers, constraints
ob_light.location = (4.076, 1.005, 5.904)
ob_light.rotation_euler = (0.6503, 0.05522, 1.866)
ob_light.lock_rotations_4d = False
ob_light.empty_display_type = 'ARROWS'
ob_light.color = (0.0, 0.0, 0.0, 0.0)
ob_light.lineart.crease_threshold = 0.0
ob_camera.location = (7.359, -6.926, 4.958)
ob_camera.rotation_euler = (1.109, 0.0, 0.8149)
ob_camera.lock_rotations_4d = False
ob_camera.empty_display_type = 'ARROWS'
ob_camera.color = (0.0, 0.0, 0.0, 0.0)
ob_camera.display_type = 'WIRE'
ob_camera.lineart.crease_threshold = 0.0
ob_donut.location = (0.0, 0.0, 0.0)
_m = ob_donut.modifiers.new('Subdivision', 'SUBSURF')
_m.render_levels = 1
ob_icing.location = (0.0, 0.0, 0.0)
_m = ob_icing.modifiers.new('Subdivision', 'SUBSURF')
_m.render_levels = 1
_m = ob_icing.modifiers.new('Solidify', 'SOLIDIFY')
_m.thickness = 0.025
_m.offset = 1.0

# ---- collection membership
col_collection.objects.link(ob_light)
col_collection.objects.link(ob_camera)
col_collection.objects.link(ob_donut)
col_collection.objects.link(ob_icing)

# ---- scene / render settings (as saved in the file)
scene.camera = ob_camera
scene.frame_start = 1; scene.frame_end = 250; scene.frame_set(25)
scene.render.engine = 'BLENDER_EEVEE_NEXT'
scene.cycles.sampling_pattern = 'TABULATED_SOBOL'
scene.eevee.ray_tracing_options.trace_max_roughness = 0.0
bpy.context.view_layer.update()
